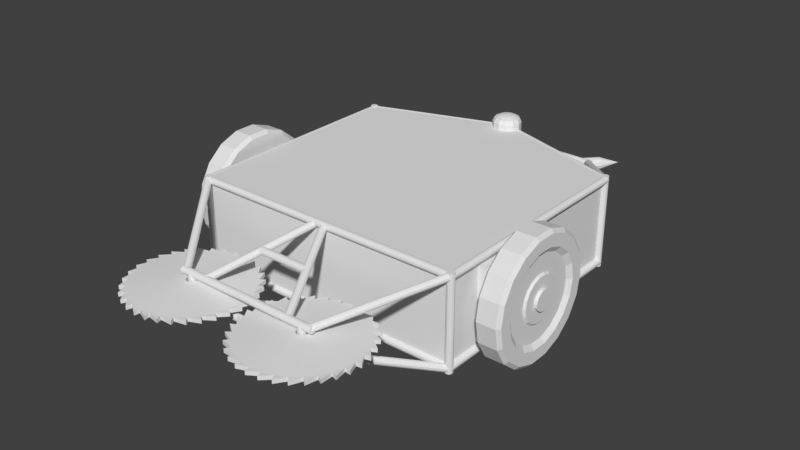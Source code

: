 # Source: BugBot.blend  (saved by Blender 2.79.0; exported with 4.5.12 LTS)
import bpy
from mathutils import Matrix  # noqa: F401  (used for matrix-valued properties, if any)

bpy.ops.wm.read_factory_settings(use_empty=True)
scene = bpy.context.scene
scene.name = 'Scene'

# ---- collections
col_collection_1 = bpy.data.collections.new('Collection 1'); scene.collection.children.link(col_collection_1)

# ---- materials (node trees are filled in below, after node groups)
mat_material = bpy.data.materials.new('Material')
mat_material.alpha_threshold = 0.0
mat_material.use_transparent_shadow = False
mat_material.roughness = 0.5
mat_material.line_color = (0.0, 0.0, 0.0, 1.0)

# ---- material node trees

# ---- world
world_world = bpy.data.worlds.new('World'); scene.world = world_world
world_world.color = (0.05088, 0.05088, 0.05088)
world_world.use_sun_shadow = False
world_world.sun_shadow_jitter_overblur = 0.0
world_world.cycles.sampling_method = 'MANUAL'

# ---- meshes
me_cone_002 = bpy.data.meshes.new('Cone.002')
me_cone_002.from_pydata([(10.43, 1.0, 1.501), (10.8, 0.866, 1.278), (11.07, 0.5, 1.115), (11.17, -1.801e-07, 1.055), (11.07, -0.5, 1.115), (10.8, -0.866, 1.278), (12.49, -1.309e-07, 2.972), (10.43, -1.0, 1.501), (10.07, -0.866, 1.724), (9.798, -0.5, 1.888), (9.699, -6.606e-07, 1.948), (9.798, 0.5, 1.888), (10.07, 0.866, 1.724), (0.8339, 1.0, -5.321), (1.201, 0.866, -5.544), (1.471, 0.5, -5.708), (1.569, 2.727e-07, -5.768), (1.471, -0.5, -5.708), (1.201, -0.866, -5.544), (0.8339, -1.0, -5.321), (0.4662, -0.866, -5.098), (0.1971, -0.5, -4.935), (0.09863, -2.077e-07, -4.875), (0.1971, 0.5, -4.935), (0.4662, 0.866, -5.098)], [], [(0, 6, 1), (1, 6, 2), (2, 6, 3), (3, 6, 4), (4, 6, 5), (5, 6, 7), (7, 6, 8), (8, 6, 9), (9, 6, 10), (10, 6, 11), (11, 6, 12), (12, 6, 0), (9, 10, 22, 21), (13, 14, 15, 16, 17, 18, 19, 20, 21, 22, 23, 24), (11, 12, 24, 23), (2, 3, 16, 15), (5, 7, 19, 18), (4, 5, 18, 17), (8, 9, 21, 20), (12, 0, 13, 24), (10, 11, 23, 22), (1, 2, 15, 14), (0, 1, 14, 13), (3, 4, 17, 16), (7, 8, 20, 19)])
me_cone_002.use_remesh_preserve_volume = False
me_cone_002.use_remesh_preserve_attributes = False
me_cone_002.use_mirror_vertex_groups = False
me_cone_002.update()
me_cone_001 = bpy.data.meshes.new('Cone.001')
me_cone_001.from_pydata([(-10.43, 1.0, 1.501), (-10.8, 0.866, 1.278), (-11.07, 0.5, 1.115), (-11.17, -1.801e-07, 1.055), (-11.07, -0.5, 1.115), (-10.8, -0.866, 1.278), (-12.49, -1.309e-07, 2.972), (-10.43, -1.0, 1.501), (-10.07, -0.866, 1.724), (-9.798, -0.5, 1.888), (-9.699, -6.606e-07, 1.948), (-9.798, 0.5, 1.888), (-10.07, 0.866, 1.724), (-0.8339, 1.0, -5.321), (-1.201, 0.866, -5.544), (-1.471, 0.5, -5.708), (-1.569, 2.727e-07, -5.768), (-1.471, -0.5, -5.708), (-1.201, -0.866, -5.544), (-0.8339, -1.0, -5.321), (-0.4662, -0.866, -5.098), (-0.1971, -0.5, -4.935), (-0.09863, -2.077e-07, -4.875), (-0.1971, 0.5, -4.935), (-0.4662, 0.866, -5.098)], [], [(0, 1, 6), (1, 2, 6), (2, 3, 6), (3, 4, 6), (4, 5, 6), (5, 7, 6), (7, 8, 6), (8, 9, 6), (9, 10, 6), (10, 11, 6), (11, 12, 6), (12, 0, 6), (9, 21, 22, 10), (13, 24, 23, 22, 21, 20, 19, 18, 17, 16, 15, 14), (11, 23, 24, 12), (2, 15, 16, 3), (5, 18, 19, 7), (4, 17, 18, 5), (8, 20, 21, 9), (12, 24, 13, 0), (10, 22, 23, 11), (1, 14, 15, 2), (0, 13, 14, 1), (3, 16, 17, 4), (7, 19, 20, 8)])
me_cone_001.use_remesh_preserve_volume = False
me_cone_001.use_remesh_preserve_attributes = False
me_cone_001.use_mirror_vertex_groups = False
me_cone_001.update()
me_cylinder_003 = bpy.data.meshes.new('Cylinder.003')
me_cylinder_003.from_pydata([(0.0, 0.497, -0.4676), (1.615, 0.497, -0.4676), (0.0, 0.5076, -0.5072), (1.615, 0.5076, -0.5072), (0.0, 0.5366, -0.5362), (1.615, 0.5366, -0.5362), (0.0, 0.5762, -0.5468), (1.615, 0.5762, -0.5468), (0.0, 0.6158, -0.5362), (1.615, 0.6158, -0.5362), (0.0, 0.6448, -0.5072), (1.615, 0.6448, -0.5072), (0.0, 0.6554, -0.4676), (1.615, 0.6554, -0.4676), (0.0, 0.6448, -0.4279), (1.615, 0.6448, -0.4279), (0.0, 0.6158, -0.3989), (1.615, 0.6158, -0.3989), (0.0, 0.5762, -0.3883), (1.615, 0.5762, -0.3883), (0.0, 0.5366, -0.3989), (1.615, 0.5366, -0.3989), (0.0, 0.5076, -0.4279), (1.615, 0.5076, -0.4279), (1.468, 0.5383, -0.456), (2.936, -1.347, 0.2516), (1.477, 0.5303, -0.4952), (2.945, -1.355, 0.2123), (1.5, 0.536, -0.5283), (2.968, -1.349, 0.1792), (1.533, 0.5538, -0.5463), (3.001, -1.331, 0.1613), (1.565, 0.5791, -0.5443), (3.033, -1.306, 0.1632), (1.589, 0.605, -0.523), (3.056, -1.28, 0.1845), (1.597, 0.6246, -0.488), (3.065, -1.261, 0.2195), (1.589, 0.6326, -0.4488), (3.056, -1.253, 0.2588), (1.565, 0.627, -0.4157), (3.033, -1.258, 0.2918), (1.533, 0.6091, -0.3977), (3.001, -1.276, 0.3098), (1.5, 0.5838, -0.3997), (2.968, -1.301, 0.3079), (1.477, 0.5579, -0.421), (2.945, -1.327, 0.2865), (1.468, 0.562, -0.9268), (2.936, -1.354, -1.617), (1.477, 0.5809, -0.9621), (2.945, -1.335, -1.652), (1.5, 0.6063, -0.984), (2.968, -1.31, -1.674), (1.533, 0.6315, -0.9864), (3.001, -1.285, -1.677), (1.565, 0.6498, -0.9688), (3.033, -1.266, -1.659), (1.589, 0.6561, -0.9359), (3.056, -1.26, -1.626), (1.597, 0.6489, -0.8964), (3.065, -1.267, -1.587), (1.589, 0.63, -0.861), (3.056, -1.286, -1.551), (1.565, 0.6045, -0.8392), (3.033, -1.312, -1.529), (1.533, 0.5793, -0.8368), (3.001, -1.337, -1.527), (1.5, 0.5611, -0.8544), (2.968, -1.355, -1.545), (1.477, 0.5547, -0.8873), (2.945, -1.361, -1.578), (0.0, 0.5097, -0.9192), (1.615, 0.5097, -0.9192), (0.0, 0.5203, -0.9588), (1.615, 0.5203, -0.9588), (0.0, 0.5493, -0.9878), (1.615, 0.5493, -0.9878), (0.0, 0.589, -0.9984), (1.615, 0.589, -0.9984), (0.0, 0.6286, -0.9878), (1.615, 0.6286, -0.9878), (0.0, 0.6576, -0.9588), (1.615, 0.6576, -0.9588), (0.0, 0.6682, -0.9192), (1.615, 0.6682, -0.9192), (0.0, 0.6576, -0.8795), (1.615, 0.6576, -0.8795), (0.0, 0.6286, -0.8505), (1.615, 0.6286, -0.8505), (0.0, 0.589, -0.8399), (1.615, 0.589, -0.8399), (0.0, 0.5493, -0.8505), (1.615, 0.5493, -0.8505), (0.0, 0.5203, -0.8795), (1.615, 0.5203, -0.8795), (0.9651, 0.6166, -0.456), (0.01776, -0.2755, -0.04947), (0.9623, 0.6052, -0.4953), (0.01495, -0.2869, -0.08876), (0.9787, 0.5873, -0.5283), (0.0314, -0.3048, -0.1218), (1.01, 0.5678, -0.5463), (0.0627, -0.3243, -0.1398), (1.048, 0.5519, -0.5444), (0.1005, -0.3402, -0.1379), (1.082, 0.5439, -0.5231), (0.1346, -0.3482, -0.1166), (1.103, 0.5459, -0.4881), (0.1559, -0.3462, -0.08157), (1.106, 0.5574, -0.4488), (0.1587, -0.3347, -0.04229), (1.09, 0.5752, -0.4157), (0.1423, -0.3169, -0.009229), (1.058, 0.5947, -0.3978), (0.111, -0.2974, 0.008744), (1.021, 0.6106, -0.3997), (0.0732, -0.2815, 0.006817), (0.9864, 0.6186, -0.421), (0.03908, -0.2735, -0.01449), (0.9709, 0.6199, -0.9228), (0.0114, -0.279, -1.318), (0.9916, 0.6215, -0.9582), (0.0321, -0.2774, -1.353), (1.025, 0.6133, -0.98), (0.06584, -0.2856, -1.375), (1.063, 0.5974, -0.9824), (0.1036, -0.3015, -1.378), (1.095, 0.5781, -0.9648), (0.1352, -0.3208, -1.36), (1.112, 0.5605, -0.9319), (0.1522, -0.3384, -1.327), (1.11, 0.5495, -0.8925), (0.1501, -0.3494, -1.288), (1.089, 0.5478, -0.8571), (0.1294, -0.3511, -1.252), (1.055, 0.556, -0.8353), (0.09567, -0.3428, -1.231), (1.017, 0.5719, -0.8328), (0.05794, -0.3269, -1.228), (0.9858, 0.5912, -0.8504), (0.02632, -0.3076, -1.246), (0.9688, 0.6088, -0.8834), (0.009288, -0.2901, -1.279)], [], [(0, 2, 3, 1), (2, 4, 5, 3), (4, 6, 7, 5), (6, 8, 9, 7), (8, 10, 11, 9), (10, 12, 13, 11), (12, 14, 15, 13), (14, 16, 17, 15), (16, 18, 19, 17), (18, 20, 21, 19), (3, 5, 7, 9, 11, 13, 15, 17, 19, 21, 23, 1), (20, 22, 23, 21), (22, 0, 1, 23), (0, 22, 20, 18, 16, 14, 12, 10, 8, 6, 4, 2), (24, 26, 27, 25), (26, 28, 29, 27), (28, 30, 31, 29), (30, 32, 33, 31), (32, 34, 35, 33), (34, 36, 37, 35), (36, 38, 39, 37), (38, 40, 41, 39), (40, 42, 43, 41), (42, 44, 45, 43), (27, 29, 31, 33, 35, 37, 39, 41, 43, 45, 47, 25), (44, 46, 47, 45), (46, 24, 25, 47), (24, 46, 44, 42, 40, 38, 36, 34, 32, 30, 28, 26), (48, 50, 51, 49), (50, 52, 53, 51), (52, 54, 55, 53), (54, 56, 57, 55), (56, 58, 59, 57), (58, 60, 61, 59), (60, 62, 63, 61), (62, 64, 65, 63), (64, 66, 67, 65), (66, 68, 69, 67), (51, 53, 55, 57, 59, 61, 63, 65, 67, 69, 71, 49), (68, 70, 71, 69), (70, 48, 49, 71), (48, 70, 68, 66, 64, 62, 60, 58, 56, 54, 52, 50), (72, 74, 75, 73), (74, 76, 77, 75), (76, 78, 79, 77), (78, 80, 81, 79), (80, 82, 83, 81), (82, 84, 85, 83), (84, 86, 87, 85), (86, 88, 89, 87), (88, 90, 91, 89), (90, 92, 93, 91), (75, 77, 79, 81, 83, 85, 87, 89, 91, 93, 95, 73), (92, 94, 95, 93), (94, 72, 73, 95), (72, 94, 92, 90, 88, 86, 84, 82, 80, 78, 76, 74), (96, 98, 99, 97), (98, 100, 101, 99), (100, 102, 103, 101), (102, 104, 105, 103), (104, 106, 107, 105), (106, 108, 109, 107), (108, 110, 111, 109), (110, 112, 113, 111), (112, 114, 115, 113), (114, 116, 117, 115), (99, 101, 103, 105, 107, 109, 111, 113, 115, 117, 119, 97), (116, 118, 119, 117), (118, 96, 97, 119), (96, 118, 116, 114, 112, 110, 108, 106, 104, 102, 100, 98), (120, 122, 123, 121), (122, 124, 125, 123), (124, 126, 127, 125), (126, 128, 129, 127), (128, 130, 131, 129), (130, 132, 133, 131), (132, 134, 135, 133), (134, 136, 137, 135), (136, 138, 139, 137), (138, 140, 141, 139), (123, 125, 127, 129, 131, 133, 135, 137, 139, 141, 143, 121), (140, 142, 143, 141), (142, 120, 121, 143), (120, 142, 140, 138, 136, 134, 132, 130, 128, 126, 124, 122)])
me_cylinder_003.use_remesh_preserve_volume = False
me_cylinder_003.use_remesh_preserve_attributes = False
me_cylinder_003.use_mirror_vertex_groups = False
me_cylinder_003.update()
me_sphere = bpy.data.meshes.new('Sphere')
me_sphere.from_pydata([(-9.179e-09, -8.319, 5.621), (0.3941, -9.213, 6.296), (0.6827, -8.714, 6.038), (0.7883, -8.531, 5.621), (-2.153e-07, -9.896, 6.421), (0.6827, -9.502, 6.296), (1.182, -9.213, 6.038), (1.365, -9.108, 5.621), (0.7883, -9.896, 6.296), (1.365, -9.896, 6.038), (1.577, -9.896, 5.621), (0.6827, -10.29, 6.296), (1.182, -10.58, 6.038), (1.365, -10.68, 5.621), (0.3941, -10.58, 6.296), (0.6827, -11.08, 6.038), (0.7883, -11.26, 5.621), (-1.047e-07, -10.68, 6.296), (-3.424e-08, -11.26, 6.038), (-8.122e-08, -11.47, 5.621), (-0.3941, -10.58, 6.296), (-0.6827, -11.08, 6.038), (-0.7883, -11.26, 5.621), (-0.6827, -10.29, 6.296), (-1.182, -10.58, 6.038), (-1.365, -10.68, 5.621), (-0.7883, -9.896, 6.296), (-1.365, -9.896, 6.038), (-1.577, -9.896, 5.621), (-0.6827, -9.502, 6.296), (-1.182, -9.213, 6.038), (-1.365, -9.108, 5.621), (-0.3941, -9.213, 6.296), (-0.6827, -8.714, 6.038), (-0.7883, -8.531, 5.621), (1.302e-07, -9.108, 6.296), (5.973e-08, -8.531, 6.038), (-9.179e-09, -8.319, -5.621), (0.3941, -9.213, -6.296), (0.6827, -8.714, -6.038), (0.7883, -8.531, -5.621), (-2.153e-07, -9.896, -6.421), (0.6827, -9.502, -6.296), (1.182, -9.213, -6.038), (1.365, -9.108, -5.621), (0.7883, -9.896, -6.296), (1.365, -9.896, -6.038), (1.577, -9.896, -5.621), (0.6827, -10.29, -6.296), (1.182, -10.58, -6.038), (1.365, -10.68, -5.621), (0.3941, -10.58, -6.296), (0.6827, -11.08, -6.038), (0.7883, -11.26, -5.621), (-1.047e-07, -10.68, -6.296), (-3.424e-08, -11.26, -6.038), (-8.122e-08, -11.47, -5.621), (-0.7883, -8.531, 0.0), (-0.3941, -10.58, -6.296), (-0.6827, -11.08, -6.038), (-0.7883, -11.26, -5.621), (-1.365, -9.108, 0.0), (-1.577, -9.896, 0.0), (-0.6827, -10.29, -6.296), (-1.182, -10.58, -6.038), (-1.365, -10.68, -5.621), (-1.365, -10.68, 0.0), (-0.7883, -11.26, 0.0), (-0.7883, -9.896, -6.296), (-1.365, -9.896, -6.038), (-1.577, -9.896, -5.621), (-8.122e-08, -11.47, 0.0), (0.7883, -11.26, 0.0), (-0.6827, -9.502, -6.296), (-1.182, -9.213, -6.038), (-1.365, -9.108, -5.621), (1.365, -10.68, 0.0), (1.577, -9.896, 0.0), (-0.3941, -9.213, -6.296), (-0.6827, -8.714, -6.038), (-0.7883, -8.531, -5.621), (1.365, -9.108, 0.0), (0.7883, -8.531, 0.0), (1.302e-07, -9.108, -6.296), (5.973e-08, -8.531, -6.038), (-9.179e-09, -8.319, 0.0)], [], [(0, 36, 2, 3), (35, 4, 1), (36, 35, 1, 2), (3, 2, 6, 7), (1, 4, 5), (2, 1, 5, 6), (7, 6, 9, 10), (5, 4, 8), (6, 5, 8, 9), (8, 4, 11), (9, 8, 11, 12), (10, 9, 12, 13), (12, 11, 14, 15), (13, 12, 15, 16), (11, 4, 14), (15, 14, 17, 18), (16, 15, 18, 19), (14, 4, 17), (18, 17, 20, 21), (19, 18, 21, 22), (17, 4, 20), (25, 28, 62, 66), (21, 20, 23, 24), (31, 34, 57, 61), (22, 21, 24, 25), (20, 4, 23), (24, 23, 26, 27), (3, 7, 81, 82), (25, 24, 27, 28), (23, 4, 26), (10, 13, 76, 77), (7, 10, 77, 81), (22, 25, 66, 67), (28, 27, 30, 31), (26, 4, 29), (19, 22, 67, 71), (13, 16, 72, 76), (27, 26, 29, 30), (34, 0, 85, 57), (31, 30, 33, 34), (29, 4, 32), (28, 31, 61, 62), (16, 19, 71, 72), (30, 29, 32, 33), (34, 33, 36, 0), (32, 4, 35), (0, 3, 82, 85), (33, 32, 35, 36), (37, 40, 39, 84), (83, 38, 41), (84, 39, 38, 83), (40, 44, 43, 39), (38, 42, 41), (39, 43, 42, 38), (44, 47, 46, 43), (42, 45, 41), (43, 46, 45, 42), (45, 48, 41), (46, 49, 48, 45), (47, 50, 49, 46), (49, 52, 51, 48), (50, 53, 52, 49), (48, 51, 41), (52, 55, 54, 51), (53, 56, 55, 52), (51, 54, 41), (55, 59, 58, 54), (56, 60, 59, 55), (54, 58, 41), (65, 66, 62, 70), (59, 64, 63, 58), (75, 61, 57, 80), (60, 65, 64, 59), (58, 63, 41), (64, 69, 68, 63), (40, 82, 81, 44), (65, 70, 69, 64), (63, 68, 41), (47, 77, 76, 50), (44, 81, 77, 47), (60, 67, 66, 65), (70, 75, 74, 69), (68, 73, 41), (56, 71, 67, 60), (50, 76, 72, 53), (69, 74, 73, 68), (80, 57, 85, 37), (75, 80, 79, 74), (73, 78, 41), (70, 62, 61, 75), (53, 72, 71, 56), (74, 79, 78, 73), (80, 37, 84, 79), (78, 83, 41), (37, 85, 82, 40), (79, 84, 83, 78)])
me_sphere.use_remesh_preserve_volume = False
me_sphere.use_remesh_preserve_attributes = False
me_sphere.use_mirror_vertex_groups = False
me_sphere.update()
me_cylinder_005 = bpy.data.meshes.new('Cylinder.005')
me_cylinder_005.from_pydata([(3.202, -0.1059, -1.488e-07), (3.216, 0.8772, -7.765e-09), (3.612, 0.1555, -6.555e-09), (3.623, 0.8772, -7.765e-09), (3.202, -0.1172, -0.06462), (3.216, 0.8065, -0.4008), (3.612, 0.1284, -0.154), (3.623, 0.8065, -0.4008), (3.202, -0.1501, -0.1214), (3.216, 0.603, -0.7533), (3.612, 0.05017, -0.2894), (3.623, 0.603, -0.7533), (3.202, -0.2003, -0.1636), (3.216, 0.2912, -1.015), (3.612, -0.06963, -0.39), (3.623, 0.2912, -1.015), (3.202, -0.262, -0.1861), (3.216, -0.09128, -1.154), (3.612, -0.2166, -0.4435), (3.623, -0.09128, -1.154), (3.202, -0.3276, -0.1861), (3.216, -0.4983, -1.154), (3.612, -0.373, -0.4435), (3.623, -0.4983, -1.154), (3.202, -0.3892, -0.1636), (3.216, -0.8808, -1.015), (3.612, -0.5199, -0.39), (3.623, -0.8808, -1.015), (3.202, -0.4395, -0.1214), (3.216, -1.193, -0.7533), (3.612, -0.6397, -0.2894), (3.623, -1.193, -0.7533), (3.202, -0.4723, -0.06462), (3.216, -1.396, -0.4008), (3.612, -0.7179, -0.154), (3.623, -1.396, -0.4008), (3.202, -0.4837, 2.927e-07), (3.216, -1.467, -7.765e-09), (3.612, -0.7451, 1.246e-07), (3.623, -1.467, -7.765e-09), (3.202, -0.4723, 0.06462), (3.216, -1.396, 0.4008), (3.612, -0.7179, 0.154), (3.623, -1.396, 0.4008), (3.202, -0.4395, 0.1214), (3.216, -1.193, 0.7533), (3.612, -0.6397, 0.2894), (3.623, -1.193, 0.7533), (3.202, -0.3892, 0.1636), (3.216, -0.8808, 1.015), (3.612, -0.5199, 0.39), (3.623, -0.8808, 1.015), (3.202, -0.3276, 0.1861), (3.216, -0.4983, 1.154), (3.612, -0.373, 0.4435), (3.623, -0.4983, 1.154), (3.202, -0.262, 0.1861), (3.216, -0.09128, 1.154), (3.612, -0.2166, 0.4435), (3.623, -0.09128, 1.154), (3.202, -0.2003, 0.1636), (3.216, 0.2912, 1.015), (3.612, -0.06963, 0.39), (3.623, 0.2912, 1.015), (3.202, -0.1501, 0.1214), (3.216, 0.603, 0.7533), (3.612, 0.05017, 0.2894), (3.623, 0.603, 0.7533), (3.202, -0.1172, 0.06462), (3.216, 0.8065, 0.4008), (3.612, 0.1284, 0.154), (3.623, 0.8065, 0.4008), (3.69, 0.8087, -3.008e-08), (3.69, 0.7421, -0.3774), (3.69, 0.5505, -0.7093), (3.69, 0.257, -0.9556), (3.69, -0.1032, -1.087), (3.69, -0.4864, -1.087), (3.69, -0.8465, -0.9556), (3.69, -1.14, -0.7093), (3.69, -1.332, -0.3774), (3.69, -1.398, 1.701e-08), (3.69, -1.332, 0.3774), (3.69, -1.14, 0.7093), (3.69, -0.8465, 0.9556), (3.69, -0.4864, 1.087), (3.69, -0.1032, 1.087), (3.69, 0.257, 0.9556), (3.69, 0.5505, 0.7093), (3.69, 0.7421, 0.3774), (3.69, 0.5818, -3.384e-08), (3.69, 0.529, -0.2998), (3.69, 0.3767, -0.5635), (3.69, 0.1435, -0.7592), (3.69, -0.1426, -0.8633), (3.69, -0.447, -0.8633), (3.69, -0.7331, -0.7592), (3.69, -0.9663, -0.5635), (3.69, -1.119, -0.2998), (3.69, -1.171, 3.738e-08), (3.69, -1.119, 0.2998), (3.69, -0.9663, 0.5635), (3.69, -0.7331, 0.7592), (3.69, -0.447, 0.8633), (3.69, -0.1426, 0.8633), (3.69, 0.1435, 0.7592), (3.69, 0.3767, 0.5635), (3.69, 0.529, 0.2998), (3.612, 0.4842, -2.893e-08), (3.612, 0.4372, -0.2664), (3.612, 0.3019, -0.5007), (3.612, 0.09469, -0.6746), (3.612, -0.1595, -0.7671), (3.612, -0.43, -0.7671), (3.612, -0.6843, -0.6746), (3.612, -0.8915, -0.5007), (3.612, -1.027, -0.2664), (3.612, -1.074, 4.504e-08), (3.612, -1.027, 0.2664), (3.612, -0.8915, 0.5007), (3.612, -0.6843, 0.6746), (3.612, -0.43, 0.7671), (3.612, -0.1595, 0.7671), (3.612, 0.09469, 0.6746), (3.612, 0.3019, 0.5007), (3.612, 0.4372, 0.2664), (3.655, -0.1066, 1.723e-08), (3.655, -0.1179, -0.06436), (3.655, -0.1506, -0.121), (3.655, -0.2007, -0.163), (3.655, -0.2621, -0.1853), (3.655, -0.3275, -0.1853), (3.655, -0.3889, -0.163), (3.655, -0.4389, -0.121), (3.655, -0.4716, -0.06436), (3.655, -0.483, 1.272e-07), (3.655, -0.4716, 0.06436), (3.655, -0.4389, 0.121), (3.655, -0.3889, 0.163), (3.655, -0.3275, 0.1853), (3.655, -0.2621, 0.1853), (3.655, -0.2007, 0.163), (3.655, -0.1506, 0.121), (3.655, -0.1179, 0.06436), (3.655, 0.118, -5.202e-09), (3.655, 0.09314, -0.1412), (3.655, 0.02146, -0.2654), (3.655, -0.08837, -0.3575), (3.655, -0.2231, -0.4065), (3.655, -0.3665, -0.4065), (3.655, -0.5012, -0.3575), (3.655, -0.611, -0.2654), (3.655, -0.6827, -0.1412), (3.655, -0.7076, 1.15e-07), (3.655, -0.6827, 0.1412), (3.655, -0.611, 0.2654), (3.655, -0.5012, 0.3575), (3.655, -0.3665, 0.4065), (3.655, -0.2231, 0.4065), (3.655, -0.08837, 0.3575), (3.655, 0.02146, 0.2654), (3.655, 0.09314, 0.1412), (3.72, -0.1066, 1.723e-08), (3.72, -0.1179, -0.06436), (3.72, -0.1506, -0.121), (3.72, -0.2007, -0.163), (3.72, -0.2621, -0.1853), (3.72, -0.3275, -0.1853), (3.72, -0.3889, -0.163), (3.72, -0.4389, -0.121), (3.72, -0.4716, -0.06436), (3.72, -0.483, 1.272e-07), (3.72, -0.4716, 0.06436), (3.72, -0.4389, 0.121), (3.72, -0.3889, 0.163), (3.72, -0.3275, 0.1853), (3.72, -0.2621, 0.1853), (3.72, -0.2007, 0.163), (3.72, -0.1506, 0.121), (3.72, -0.1179, 0.06436), (3.149, 0.7421, -0.3774), (3.149, 0.8087, -3.118e-08), (3.149, 0.5505, -0.7093), (3.149, 0.257, -0.9556), (3.149, -0.1032, -1.087), (3.149, -0.4864, -1.087), (3.149, -0.8465, -0.9556), (3.149, -1.14, -0.7093), (3.149, -1.332, -0.3774), (3.149, -1.398, 1.591e-08), (3.149, -1.332, 0.3774), (3.149, -1.14, 0.7093), (3.149, -0.8465, 0.9556), (3.149, -0.4864, 1.087), (3.149, -0.1032, 1.087), (3.149, 0.257, 0.9556), (3.149, 0.5505, 0.7093), (3.149, 0.7421, 0.3774)], [], [(69, 71, 3, 1), (9, 11, 15, 13), (13, 15, 19, 17), (17, 19, 23, 21), (21, 23, 27, 25), (25, 27, 31, 29), (29, 31, 35, 33), (33, 35, 39, 37), (37, 39, 43, 41), (41, 43, 47, 45), (45, 47, 51, 49), (49, 51, 55, 53), (53, 55, 59, 57), (57, 59, 63, 61), (61, 63, 67, 65), (65, 67, 71, 69), (5, 7, 11, 9), (62, 58, 158, 159), (1, 3, 7, 5), (1, 5, 180, 181), (7, 3, 72, 73), (5, 9, 182, 180), (11, 7, 73, 74), (9, 13, 183, 182), (15, 11, 74, 75), (13, 17, 184, 183), (19, 15, 75, 76), (17, 21, 185, 184), (23, 19, 76, 77), (21, 25, 186, 185), (27, 23, 77, 78), (25, 29, 187, 186), (31, 27, 78, 79), (29, 33, 188, 187), (35, 31, 79, 80), (33, 37, 189, 188), (39, 35, 80, 81), (37, 41, 190, 189), (43, 39, 81, 82), (41, 45, 191, 190), (47, 43, 82, 83), (45, 49, 192, 191), (51, 47, 83, 84), (49, 53, 193, 192), (55, 51, 84, 85), (53, 57, 194, 193), (59, 55, 85, 86), (57, 61, 195, 194), (63, 59, 86, 87), (61, 65, 196, 195), (67, 63, 87, 88), (65, 69, 197, 196), (71, 67, 88, 89), (69, 1, 181, 197), (3, 71, 89, 72), (90, 91, 73, 72), (91, 92, 74, 73), (92, 93, 75, 74), (93, 94, 76, 75), (94, 95, 77, 76), (95, 96, 78, 77), (96, 97, 79, 78), (97, 98, 80, 79), (98, 99, 81, 80), (99, 100, 82, 81), (100, 101, 83, 82), (101, 102, 84, 83), (102, 103, 85, 84), (103, 104, 86, 85), (104, 105, 87, 86), (105, 106, 88, 87), (106, 107, 89, 88), (107, 90, 72, 89), (108, 109, 91, 90), (109, 110, 92, 91), (110, 111, 93, 92), (111, 112, 94, 93), (112, 113, 95, 94), (113, 114, 96, 95), (114, 115, 97, 96), (115, 116, 98, 97), (116, 117, 99, 98), (117, 118, 100, 99), (118, 119, 101, 100), (119, 120, 102, 101), (120, 121, 103, 102), (121, 122, 104, 103), (122, 123, 105, 104), (123, 124, 106, 105), (124, 125, 107, 106), (125, 108, 90, 107), (2, 6, 109, 108), (6, 10, 110, 109), (10, 14, 111, 110), (14, 18, 112, 111), (18, 22, 113, 112), (22, 26, 114, 113), (26, 30, 115, 114), (30, 34, 116, 115), (34, 38, 117, 116), (38, 42, 118, 117), (42, 46, 119, 118), (46, 50, 120, 119), (50, 54, 121, 120), (54, 58, 122, 121), (58, 62, 123, 122), (62, 66, 124, 123), (66, 70, 125, 124), (70, 2, 108, 125), (134, 133, 169, 170), (34, 30, 151, 152), (6, 2, 144, 145), (66, 62, 159, 160), (38, 34, 152, 153), (10, 6, 145, 146), (70, 66, 160, 161), (42, 38, 153, 154), (14, 10, 146, 147), (2, 70, 161, 144), (46, 42, 154, 155), (18, 14, 147, 148), (50, 46, 155, 156), (22, 18, 148, 149), (54, 50, 156, 157), (26, 22, 149, 150), (58, 54, 157, 158), (30, 26, 150, 151), (126, 127, 145, 144), (127, 128, 146, 145), (128, 129, 147, 146), (129, 130, 148, 147), (130, 131, 149, 148), (131, 132, 150, 149), (132, 133, 151, 150), (133, 134, 152, 151), (134, 135, 153, 152), (135, 136, 154, 153), (136, 137, 155, 154), (137, 138, 156, 155), (138, 139, 157, 156), (139, 140, 158, 157), (140, 141, 159, 158), (141, 142, 160, 159), (142, 143, 161, 160), (143, 126, 144, 161), (163, 162, 179, 178, 177, 176, 175, 174, 173, 172, 171, 170, 169, 168, 167, 166, 165, 164), (127, 126, 162, 163), (142, 141, 177, 178), (135, 134, 170, 171), (128, 127, 163, 164), (143, 142, 178, 179), (136, 135, 171, 172), (129, 128, 164, 165), (126, 143, 179, 162), (137, 136, 172, 173), (130, 129, 165, 166), (138, 137, 173, 174), (131, 130, 166, 167), (139, 138, 174, 175), (132, 131, 167, 168), (140, 139, 175, 176), (133, 132, 168, 169), (141, 140, 176, 177), (4, 0, 181, 180), (8, 4, 180, 182), (12, 8, 182, 183), (16, 12, 183, 184), (20, 16, 184, 185), (24, 20, 185, 186), (28, 24, 186, 187), (32, 28, 187, 188), (36, 32, 188, 189), (40, 36, 189, 190), (44, 40, 190, 191), (48, 44, 191, 192), (52, 48, 192, 193), (56, 52, 193, 194), (60, 56, 194, 195), (64, 60, 195, 196), (68, 64, 196, 197), (0, 68, 197, 181), (4, 8, 12, 16, 20, 24, 28, 32, 36, 40, 44, 48, 52, 56, 60, 64, 68, 0)])
me_cylinder_005.use_remesh_preserve_volume = False
me_cylinder_005.use_remesh_preserve_attributes = False
me_cylinder_005.use_mirror_vertex_groups = False
me_cylinder_005.update()
me_cube_009 = bpy.data.meshes.new('Cube.009')
me_cube_009.from_pydata([(3.0, 0.5627, 0.7744), (3.0, -1.188, 0.7744), (3.0, 0.5627, -0.7744), (3.0, -1.188, -0.7744), (3.174, -1.188, 0.7744), (3.229, -1.117, 0.708), (3.229, 0.4924, 0.708), (3.174, 0.5627, 0.7744), (3.174, 0.5627, -0.7744), (3.229, 0.4924, -0.708), (3.229, -1.117, -0.708), (3.174, -1.188, -0.7744), (3.202, -0.1213, -1.705e-07), (3.202, -0.1344, -0.07405), (3.202, -0.172, -0.1392), (3.202, -0.2296, -0.1875), (3.202, -0.3002, -0.2132), (3.202, -0.3754, -0.2132), (3.202, -0.4461, -0.1875), (3.202, -0.5037, -0.1392), (3.202, -0.5413, -0.07405), (3.202, -0.5543, 3.354e-07), (3.202, -0.5413, 0.07405), (3.202, -0.5037, 0.1392), (3.202, -0.4461, 0.1875), (3.202, -0.3754, 0.2132), (3.202, -0.3002, 0.2132), (3.202, -0.2296, 0.1875), (3.202, -0.172, 0.1392), (3.202, -0.1344, 0.07405), (3.313, -0.1213, -1.705e-07), (3.313, -0.1344, -0.07405), (3.313, -0.172, -0.1392), (3.313, -0.2296, -0.1875), (3.313, -0.3002, -0.2132), (3.313, -0.3754, -0.2132), (3.313, -0.4461, -0.1875), (3.313, -0.5037, -0.1392), (3.313, -0.5413, -0.07405), (3.313, -0.5543, 3.354e-07), (3.313, -0.5413, 0.07405), (3.313, -0.5037, 0.1392), (3.313, -0.4461, 0.1875), (3.313, -0.3754, 0.2132), (3.313, -0.3002, 0.2132), (3.313, -0.2296, 0.1875), (3.313, -0.172, 0.1392), (3.313, -0.1344, 0.07405)], [], [(2, 0, 7, 8), (1, 0, 2, 3), (1, 3, 11, 4), (0, 1, 4, 7), (3, 2, 8, 11), (5, 6, 7, 4), (9, 10, 11, 8), (8, 7, 6, 9), (4, 11, 10, 5), (9, 6, 5, 10), (23, 22, 40, 41), (16, 15, 33, 34), (24, 23, 41, 42), (17, 16, 34, 35), (25, 24, 42, 43), (18, 17, 35, 36), (26, 25, 43, 44), (19, 18, 36, 37), (27, 26, 44, 45), (20, 19, 37, 38), (13, 12, 30, 31), (28, 27, 45, 46), (21, 20, 38, 39), (14, 13, 31, 32), (29, 28, 46, 47), (22, 21, 39, 40), (15, 14, 32, 33), (12, 29, 47, 30)])
me_cube_009.materials.append(mat_material)
me_cube_009.use_remesh_preserve_volume = False
me_cube_009.use_remesh_preserve_attributes = False
me_cube_009.use_mirror_vertex_groups = False
me_cube_009.update()
me_cube_008 = bpy.data.meshes.new('Cube.008')
me_cube_008.from_pydata([(3.0, 3.995, -1.0), (3.0, 3.995, 1.0), (2.89, 3.875, -1.0), (2.89, 3.875, 1.0), (0.0, 5.003, -1.0), (0.0, 5.003, 1.0), (0.0, 4.845, -1.0), (0.0, 4.845, 1.0)], [], [(0, 1, 3, 2), (2, 3, 7, 6), (4, 5, 1, 0), (2, 6, 4, 0), (7, 3, 1, 5), (6, 4, 5, 7)])
me_cube_008.use_remesh_preserve_volume = False
me_cube_008.use_remesh_preserve_attributes = False
me_cube_008.use_mirror_vertex_groups = False
me_cube_008.update()
me_cube_007 = bpy.data.meshes.new('Cube.007')
me_cube_007.from_pydata([(3.0, -1.005, -1.0), (3.0, -1.005, 1.0), (2.89, -0.9047, -1.0), (2.89, -0.9047, 1.0), (3.0, 3.995, -1.0), (3.0, 3.995, 1.0), (2.89, 3.875, -1.0), (2.89, 3.875, 1.0)], [], [(0, 1, 3, 2), (2, 3, 7, 6), (6, 7, 5, 4), (4, 5, 1, 0), (2, 6, 4, 0), (7, 3, 1, 5)])
me_cube_007.use_remesh_preserve_volume = False
me_cube_007.use_remesh_preserve_attributes = False
me_cube_007.use_mirror_vertex_groups = False
me_cube_007.update()
me_circle_002 = bpy.data.meshes.new('Circle.002')
me_circle_002.from_pydata([(1.389, 1.01, -0.05879), (1.154, 0.9872, -0.05879), (0.9281, 0.9187, -0.05879), (0.72, 0.8075, -0.05879), (0.5377, 0.6578, -0.05879), (0.388, 0.4755, -0.05879), (0.2768, 0.2674, -0.05879), (0.2083, 0.04164, -0.05879), (0.1852, -0.1931, -0.05879), (0.2083, -0.4279, -0.05879), (0.2768, -0.6537, -0.05879), (0.388, -0.8617, -0.05879), (0.5377, -1.044, -0.05879), (0.72, -1.194, -0.05879), (0.9281, -1.305, -0.05879), (1.154, -1.373, -0.05879), (1.389, -1.397, -0.05879), (1.623, -1.373, -0.05879), (1.849, -1.305, -0.05879), (2.057, -1.194, -0.05879), (2.24, -1.044, -0.05879), (2.389, -0.8617, -0.05879), (2.5, -0.6537, -0.05879), (2.569, -0.4279, -0.05879), (2.592, -0.1931, -0.05879), (2.569, 0.04164, -0.05879), (2.5, 0.2674, -0.05879), (2.389, 0.4755, -0.05879), (2.24, 0.6578, -0.05879), (2.057, 0.8075, -0.05879), (1.849, 0.9187, -0.05879), (1.623, 0.9872, -0.05879), (1.154, 0.9872, 0.02519), (1.389, 1.01, 0.02519), (0.9281, 0.9187, 0.02519), (0.72, 0.8075, 0.02519), (0.5377, 0.6578, 0.02519), (0.388, 0.4755, 0.02519), (0.2768, 0.2674, 0.02519), (0.2083, 0.04164, 0.02519), (0.1852, -0.1931, 0.02519), (0.2083, -0.4279, 0.02519), (0.2768, -0.6537, 0.02519), (0.388, -0.8617, 0.02519), (0.5377, -1.044, 0.02519), (0.72, -1.194, 0.02519), (0.9281, -1.305, 0.02519), (1.154, -1.373, 0.02519), (1.389, -1.397, 0.02519), (1.623, -1.373, 0.02519), (1.849, -1.305, 0.02519), (2.057, -1.194, 0.02519), (2.24, -1.044, 0.02519), (2.389, -0.8617, 0.02519), (2.5, -0.6537, 0.02519), (2.569, -0.4279, 0.02519), (2.592, -0.1931, 0.02519), (2.569, 0.04164, 0.02519), (2.5, 0.2674, 0.02519), (2.389, 0.4755, 0.02519), (2.24, 0.6578, 0.02519), (2.057, 0.8075, 0.02519), (1.849, 0.9187, 0.02519), (1.623, 0.9872, 0.02519), (1.142, -1.493, -0.05879), (1.142, -1.493, 0.02519), (1.4, -1.516, -0.05879), (1.4, -1.516, 0.02519), (1.658, -1.489, -0.05879), (1.658, -1.489, 0.02519), (1.906, -1.411, -0.05879), (1.906, -1.411, 0.02519), (2.134, -1.287, -0.05879), (2.134, -1.287, 0.02519), (2.333, -1.12, -0.05879), (2.333, -1.12, 0.02519), (0.8931, -1.42, -0.05879), (0.8931, -1.42, 0.02519), (0.6633, -1.3, -0.05879), (0.6633, -1.3, 0.02519), (0.4613, -1.137, -0.05879), (0.4613, -1.137, 0.02519), (0.295, -0.9381, -0.05879), (0.295, -0.9381, 0.02519), (2.495, -0.9185, -0.05879), (2.495, -0.9185, 0.02519), (2.616, -0.6886, -0.05879), (2.616, -0.6886, 0.02519), (0.1706, -0.7104, -0.05879), (0.1706, -0.7104, 0.02519), (0.09313, -0.4629, -0.05879), (0.09313, -0.4629, 0.02519), (2.689, -0.4397, -0.05879), (2.689, -0.4397, 0.02519), (2.316, 0.7509, -0.05879), (2.316, 0.7509, 0.02519), (2.482, 0.5518, -0.05879), (2.482, 0.5518, 0.02519), (2.607, 0.3241, -0.05879), (2.607, 0.3241, 0.02519), (2.684, 0.07658, -0.05879), (2.684, 0.07658, 0.02519), (2.712, -0.1813, -0.05879), (2.712, -0.1813, 0.02519), (2.114, 0.9136, -0.05879), (2.114, 0.9136, 0.02519), (1.884, 1.034, -0.05879), (1.884, 1.034, 0.02519), (1.635, 1.107, -0.05879), (1.635, 1.107, 0.02519), (1.377, 1.13, -0.05879), (1.377, 1.13, 0.02519), (1.119, 1.102, -0.05879), (1.119, 1.102, 0.02519), (0.8714, 1.025, -0.05879), (0.8714, 1.025, 0.02519), (0.6437, 0.9005, -0.05879), (0.6437, 0.9005, 0.02519), (0.4446, 0.7342, -0.05879), (0.4446, 0.7342, 0.02519), (0.0654, -0.2049, -0.05879), (0.0654, -0.2049, 0.02519), (0.08853, 0.05344, -0.05879), (0.08853, 0.05344, 0.02519), (0.1616, 0.3023, -0.05879), (0.1616, 0.3023, 0.02519), (0.2819, 0.5322, -0.05879), (0.2819, 0.5322, 0.02519), (1.389, -0.0728, -0.136), (1.304, -0.108, -0.136), (1.268, -0.1931, -0.136), (1.304, -0.2782, -0.136), (1.389, -0.3135, -0.136), (1.474, -0.2782, -0.136), (1.509, -0.1931, -0.136), (1.474, -0.108, -0.136), (1.389, -0.0728, 0.1024), (1.304, -0.108, 0.1024), (1.268, -0.1931, 0.1024), (1.304, -0.2782, 0.1024), (1.389, -0.3135, 0.1024), (1.474, -0.2782, 0.1024), (1.509, -0.1931, 0.1024), (1.474, -0.108, 0.1024)], [], [(6, 7, 124), (21, 53, 75, 74), (40, 39, 123), (53, 21, 84, 85), (22, 23, 86), (56, 55, 93), (42, 10, 88, 89), (24, 25, 102), (11, 12, 82), (58, 57, 101), (45, 44, 81), (26, 27, 98), (13, 14, 78), (28, 60, 97, 96), (47, 46, 77), (32, 1, 112, 113), (28, 29, 94), (15, 16, 64), (2, 3, 114), (62, 61, 105), (49, 48, 67), (36, 35, 117), (31, 63, 107, 106), (17, 18, 68), (63, 31, 108, 109), (51, 50, 71), (37, 5, 126, 127), (52, 51, 73), (47, 15, 64, 65), (48, 47, 65), (16, 48, 65, 64), (17, 49, 67, 66), (16, 17, 66), (48, 16, 66, 67), (49, 17, 68, 69), (50, 49, 69), (18, 50, 69, 68), (18, 19, 70), (19, 51, 71, 70), (50, 18, 70, 71), (51, 19, 72, 73), (20, 52, 73, 72), (19, 20, 72), (20, 21, 74), (52, 20, 74, 75), (53, 52, 75), (76, 15, 47, 77), (14, 15, 76), (46, 14, 76, 77), (78, 14, 46, 79), (46, 45, 79), (45, 13, 78, 79), (80, 13, 45, 81), (12, 13, 80), (44, 12, 80, 81), (82, 12, 44, 83), (44, 43, 83), (43, 11, 82, 83), (54, 53, 85), (22, 54, 85, 84), (21, 22, 84), (23, 55, 87, 86), (54, 22, 86, 87), (55, 54, 87), (88, 11, 43, 89), (43, 42, 89), (10, 11, 88), (90, 10, 42, 91), (41, 9, 90, 91), (9, 10, 90), (42, 41, 91), (24, 56, 93, 92), (55, 23, 92, 93), (23, 24, 92), (60, 28, 94, 95), (29, 61, 95, 94), (61, 60, 95), (60, 59, 97), (59, 27, 96, 97), (27, 28, 96), (27, 59, 99, 98), (58, 26, 98, 99), (59, 58, 99), (26, 58, 101, 100), (57, 25, 100, 101), (25, 26, 100), (25, 57, 103, 102), (56, 24, 102, 103), (57, 56, 103), (61, 29, 104, 105), (29, 30, 104), (30, 62, 105, 104), (63, 62, 107), (62, 30, 106, 107), (30, 31, 106), (108, 0, 33, 109), (31, 0, 108), (33, 63, 109), (110, 1, 32, 111), (0, 1, 110), (33, 0, 110, 111), (32, 33, 111), (112, 2, 34, 113), (34, 32, 113), (1, 2, 112), (114, 3, 35, 115), (35, 34, 115), (34, 2, 114, 115), (116, 4, 36, 117), (35, 3, 116, 117), (3, 4, 116), (118, 5, 37, 119), (4, 5, 118), (37, 36, 119), (36, 4, 118, 119), (120, 9, 41, 121), (40, 8, 120, 121), (41, 40, 121), (8, 9, 120), (122, 8, 40, 123), (39, 7, 122, 123), (7, 8, 122), (124, 7, 39, 125), (39, 38, 125), (38, 6, 124, 125), (126, 6, 38, 127), (38, 37, 127), (5, 6, 126), (131, 132, 140, 139), (129, 130, 138, 137), (134, 135, 143, 142), (132, 133, 141, 140), (130, 131, 139, 138), (128, 129, 137, 136), (135, 128, 136, 143), (133, 134, 142, 141), (63, 33, 136, 143), (55, 56, 142, 141), (47, 48, 140, 139), (39, 40, 138, 137), (23, 133, 134, 24), (31, 135, 128, 0), (7, 129, 130, 8), (15, 131, 132, 16), (62, 63, 143), (61, 62, 143), (60, 61, 143), (59, 60, 143, 142), (58, 59, 142), (57, 58, 142), (56, 57, 142), (54, 55, 141), (53, 54, 141), (52, 53, 141), (51, 52, 141, 140), (50, 51, 140), (49, 50, 140), (48, 49, 140), (46, 47, 139), (45, 46, 139), (44, 45, 139), (43, 44, 139, 138), (42, 43, 138), (41, 42, 138), (40, 41, 138), (35, 36, 137, 136), (34, 35, 136), (33, 32, 136), (32, 34, 136), (38, 39, 137), (37, 38, 137), (36, 37, 137), (19, 132, 133, 20), (27, 134, 135, 28), (3, 128, 129, 4), (11, 130, 131, 12), (4, 129, 5), (5, 129, 6), (6, 129, 7), (8, 130, 9), (9, 130, 10), (10, 130, 11), (12, 131, 13), (13, 131, 14), (14, 131, 15), (16, 132, 17), (17, 132, 18), (18, 132, 19), (20, 133, 21), (21, 133, 22), (22, 133, 23), (24, 134, 25), (25, 134, 26), (26, 134, 27), (28, 135, 29), (29, 135, 30), (30, 135, 31), (0, 128, 1), (1, 128, 2), (2, 128, 3)])
me_circle_002.use_remesh_preserve_volume = False
me_circle_002.use_remesh_preserve_attributes = False
me_circle_002.use_mirror_vertex_groups = False
me_circle_002.update()
me_cube_005 = bpy.data.meshes.new('Cube.005')
me_cube_005.from_pydata([(0.0, -1.9, 1.0), (0.0, -1.9, 0.9), (0.0, 2.719, 1.0), (0.0, 2.719, 0.9), (2.89, -1.9, 1.0), (2.89, -1.9, 0.9), (2.89, 2.719, 1.0), (2.89, 2.719, 0.9), (0.0, 3.85, 1.0), (0.0, 3.85, 0.9), (2.89, 2.88, 1.0), (2.89, 2.88, 0.9)], [], [(0, 2, 3, 1), (3, 9, 11, 7), (6, 4, 5, 7), (4, 0, 1, 5), (2, 0, 4, 6), (7, 5, 1, 3), (8, 10, 11, 9), (2, 8, 9, 3), (7, 11, 10, 6), (6, 10, 8, 2)])
me_cube_005.use_remesh_preserve_volume = False
me_cube_005.use_remesh_preserve_attributes = False
me_cube_005.use_mirror_vertex_groups = False
me_cube_005.update()
me_cube_004 = bpy.data.meshes.new('Cube.004')
me_cube_004.from_pydata([(0.0, -1.9, 1.0), (0.0, -1.9, 0.9), (0.0, 2.719, 1.0), (0.0, 2.719, 0.9), (2.89, -1.9, 1.0), (2.89, -1.9, 0.9), (2.89, 2.719, 1.0), (2.89, 2.719, 0.9), (0.0, 3.85, 1.0), (0.0, 3.85, 0.9), (2.89, 2.88, 1.0), (2.89, 2.88, 0.9)], [], [(0, 2, 3, 1), (3, 9, 11, 7), (6, 4, 5, 7), (4, 0, 1, 5), (2, 0, 4, 6), (7, 5, 1, 3), (8, 10, 11, 9), (2, 8, 9, 3), (7, 11, 10, 6), (6, 10, 8, 2)])
me_cube_004.use_remesh_preserve_volume = False
me_cube_004.use_remesh_preserve_attributes = False
me_cube_004.use_mirror_vertex_groups = False
me_cube_004.update()
me_cube_003 = bpy.data.meshes.new('Cube.003')
me_cube_003.from_pydata([(-3.0, 3.995, -1.0), (-3.0, 3.995, 1.0), (-2.89, 3.875, -1.0), (-2.89, 3.875, 1.0), (0.0, 5.003, -1.0), (0.0, 5.003, 1.0), (0.0, 4.845, -1.0), (0.0, 4.845, 1.0)], [], [(0, 2, 3, 1), (2, 6, 7, 3), (6, 4, 5, 7), (4, 0, 1, 5), (2, 0, 4, 6), (7, 5, 1, 3)])
me_cube_003.use_remesh_preserve_volume = False
me_cube_003.use_remesh_preserve_attributes = False
me_cube_003.use_mirror_vertex_groups = False
me_cube_003.update()
me_cube_002 = bpy.data.meshes.new('Cube.002')
me_cube_002.from_pydata([(-3.0, -1.005, -1.0), (-3.0, -1.005, 1.0), (-2.89, -0.9047, -1.0), (-2.89, -0.9047, 1.0), (-3.0, 3.995, -1.0), (-3.0, 3.995, 1.0), (-2.89, 3.875, -1.0), (-2.89, 3.875, 1.0)], [], [(0, 2, 3, 1), (2, 6, 7, 3), (6, 4, 5, 7), (4, 0, 1, 5), (2, 0, 4, 6), (7, 5, 1, 3)])
me_cube_002.use_remesh_preserve_volume = False
me_cube_002.use_remesh_preserve_attributes = False
me_cube_002.use_mirror_vertex_groups = False
me_cube_002.update()
me_cube_001 = bpy.data.meshes.new('Cube.001')
me_cube_001.from_pydata([(0.0, -1.005, -1.0), (0.0, -1.005, 1.0), (0.0, -0.9047, -1.0), (0.0, -0.9047, 1.0), (3.0, -1.005, -1.0), (3.0, -1.005, 1.0), (2.89, -0.9047, -1.0), (2.89, -0.9047, 1.0)], [], [(0, 1, 3, 2), (2, 3, 7, 6), (6, 7, 5, 4), (4, 5, 1, 0), (2, 6, 4, 0), (7, 3, 1, 5)])
me_cube_001.use_remesh_preserve_volume = False
me_cube_001.use_remesh_preserve_attributes = False
me_cube_001.use_mirror_vertex_groups = False
me_cube_001.update()
me_cylinder_002 = bpy.data.meshes.new('Cylinder.002')
me_cylinder_002.from_pydata([(0.0, -0.6082, -0.4637), (1.615, -0.6082, -0.4637), (0.0, -0.6188, -0.5033), (1.615, -0.6188, -0.5033), (0.0, -0.6478, -0.5323), (1.615, -0.6478, -0.5323), (0.0, -0.6875, -0.5429), (1.615, -0.6875, -0.5429), (0.0, -0.7271, -0.5323), (1.615, -0.7271, -0.5323), (0.0, -0.7561, -0.5033), (1.615, -0.7561, -0.5033), (0.0, -0.7667, -0.4637), (1.615, -0.7667, -0.4637), (0.0, -0.7561, -0.4241), (1.615, -0.7561, -0.4241), (0.0, -0.7271, -0.3951), (1.615, -0.7271, -0.3951), (0.0, -0.6875, -0.3845), (1.615, -0.6875, -0.3845), (0.0, -0.6478, -0.3951), (1.615, -0.6478, -0.3951), (0.0, -0.6188, -0.4241), (1.615, -0.6188, -0.4241), (1.468, -0.6496, -0.4521), (2.936, 1.236, 0.2516), (1.477, -0.6416, -0.4914), (2.945, 1.244, 0.2123), (1.5, -0.6472, -0.5244), (2.968, 1.238, 0.1792), (1.533, -0.6651, -0.5424), (3.001, 1.22, 0.1613), (1.565, -0.6904, -0.5405), (3.033, 1.195, 0.1632), (1.589, -0.7163, -0.5192), (3.056, 1.169, 0.1845), (1.597, -0.7359, -0.4842), (3.065, 1.149, 0.2195), (1.589, -0.7439, -0.4449), (3.056, 1.141, 0.2588), (1.565, -0.7382, -0.4118), (3.033, 1.147, 0.2918), (1.533, -0.7204, -0.3939), (3.001, 1.165, 0.3098), (1.5, -0.6951, -0.3958), (2.968, 1.19, 0.3079), (1.477, -0.6692, -0.4171), (2.945, 1.216, 0.2865), (1.468, -0.6732, -0.948), (2.936, 1.243, -1.617), (1.477, -0.6921, -0.9834), (2.945, 1.224, -1.652), (1.5, -0.7176, -1.005), (2.968, 1.199, -1.674), (1.533, -0.7428, -1.008), (3.001, 1.173, -1.677), (1.565, -0.761, -0.99), (3.033, 1.155, -1.659), (1.589, -0.7674, -0.9571), (3.056, 1.149, -1.626), (1.597, -0.7601, -0.9177), (3.065, 1.156, -1.587), (1.589, -0.7413, -0.8823), (3.056, 1.175, -1.551), (1.565, -0.7158, -0.8605), (3.033, 1.2, -1.529), (1.533, -0.6906, -0.858), (3.001, 1.226, -1.527), (1.5, -0.6724, -0.8756), (2.968, 1.244, -1.545), (1.477, -0.666, -0.9086), (2.945, 1.25, -1.578), (0.0, -0.621, -0.9404), (1.615, -0.621, -0.9404), (0.0, -0.6316, -0.98), (1.615, -0.6316, -0.98), (0.0, -0.6606, -1.009), (1.615, -0.6606, -1.009), (0.0, -0.7002, -1.02), (1.615, -0.7002, -1.02), (0.0, -0.7399, -1.009), (1.615, -0.7399, -1.009), (0.0, -0.7689, -0.98), (1.615, -0.7689, -0.98), (0.0, -0.7795, -0.9404), (1.615, -0.7795, -0.9404), (0.0, -0.7689, -0.9008), (1.615, -0.7689, -0.9008), (0.0, -0.7399, -0.8718), (1.615, -0.7399, -0.8718), (0.0, -0.7002, -0.8612), (1.615, -0.7002, -0.8612), (0.0, -0.6606, -0.8718), (1.615, -0.6606, -0.8718), (0.0, -0.6316, -0.9008), (1.615, -0.6316, -0.9008), (1.378, -0.6183, -0.4431), (1.378, -0.6183, -0.9336), (1.338, -0.6289, -0.4431), (1.338, -0.6289, -0.9336), (1.309, -0.6579, -0.4431), (1.309, -0.6579, -0.9336), (1.299, -0.6975, -0.4431), (1.299, -0.6975, -0.9336), (1.309, -0.7372, -0.4431), (1.309, -0.7372, -0.9336), (1.338, -0.7662, -0.4431), (1.338, -0.7662, -0.9336), (1.378, -0.7768, -0.4431), (1.378, -0.7768, -0.9336), (1.417, -0.7662, -0.4431), (1.417, -0.7662, -0.9336), (1.446, -0.7372, -0.4431), (1.446, -0.7372, -0.9336), (1.457, -0.6975, -0.4431), (1.457, -0.6975, -0.9336), (1.446, -0.6579, -0.4431), (1.446, -0.6579, -0.9336), (1.417, -0.6289, -0.4431), (1.417, -0.6289, -0.9336), (0.9651, -0.7279, -0.4521), (0.01776, 1.215, 0.2505), (0.9623, -0.7164, -0.4914), (0.01495, 1.227, 0.2112), (0.9787, -0.6986, -0.5244), (0.0314, 1.245, 0.1782), (1.01, -0.6791, -0.5424), (0.0627, 1.264, 0.1602), (1.048, -0.6632, -0.5405), (0.1005, 1.28, 0.1621), (1.082, -0.6552, -0.5192), (0.1346, 1.288, 0.1834), (1.103, -0.6572, -0.4842), (0.1559, 1.286, 0.2184), (1.106, -0.6686, -0.4449), (0.1587, 1.275, 0.2577), (1.09, -0.6865, -0.4119), (0.1423, 1.257, 0.2908), (1.058, -0.706, -0.3939), (0.111, 1.237, 0.3087), (1.021, -0.7219, -0.3958), (0.0732, 1.221, 0.3068), (0.9864, -0.7299, -0.4171), (0.03908, 1.213, 0.2855), (0.9709, -0.7311, -0.9441), (0.0114, 1.219, -1.618), (0.9916, -0.7328, -0.9794), (0.0321, 1.217, -1.653), (1.025, -0.7245, -1.001), (0.06584, 1.226, -1.675), (1.063, -0.7086, -1.004), (0.1036, 1.241, -1.678), (1.095, -0.6893, -0.9861), (0.1352, 1.261, -1.66), (1.112, -0.6718, -0.9532), (0.1522, 1.278, -1.627), (1.11, -0.6607, -0.9137), (0.1501, 1.289, -1.588), (1.089, -0.6591, -0.8783), (0.1294, 1.291, -1.552), (1.055, -0.6673, -0.8565), (0.09567, 1.283, -1.531), (1.017, -0.6832, -0.8541), (0.05794, 1.267, -1.528), (0.9858, -0.7025, -0.8717), (0.02632, 1.248, -1.546), (0.9688, -0.72, -0.9046), (0.009288, 1.23, -1.579), (0.0, 0.3468, -0.1083), (0.5567, 0.3468, -0.1083), (0.0, 0.3361, -0.1479), (0.5567, 0.3361, -0.1479), (0.0, 0.3071, -0.1769), (0.5567, 0.3071, -0.1769), (0.0, 0.2675, -0.1875), (0.5567, 0.2675, -0.1875), (0.0, 0.2279, -0.1769), (0.5567, 0.2279, -0.1769), (0.0, 0.1989, -0.1479), (0.5567, 0.1989, -0.1479), (0.0, 0.1883, -0.1083), (0.5567, 0.1883, -0.1083), (0.0, 0.1989, -0.06866), (0.5567, 0.1989, -0.06867), (0.0, 0.2279, -0.03966), (0.5567, 0.2279, -0.03966), (0.0, 0.2675, -0.02905), (0.5567, 0.2675, -0.02905), (0.0, 0.3071, -0.03966), (0.5567, 0.3071, -0.03966), (0.0, 0.3361, -0.06866), (0.5567, 0.3361, -0.06866), (0.0, 0.3468, -1.268), (0.5567, 0.3468, -1.268), (0.0, 0.3361, -1.308), (0.5567, 0.3361, -1.308), (0.0, 0.3071, -1.337), (0.5567, 0.3071, -1.337), (0.0, 0.2675, -1.347), (0.5567, 0.2675, -1.347), (0.0, 0.2279, -1.337), (0.5567, 0.2279, -1.337), (0.0, 0.1989, -1.308), (0.5567, 0.1989, -1.308), (0.0, 0.1883, -1.268), (0.5567, 0.1883, -1.268), (0.0, 0.1989, -1.228), (0.5567, 0.1989, -1.228), (0.0, 0.2279, -1.199), (0.5567, 0.2279, -1.199), (0.0, 0.2675, -1.189), (0.5567, 0.2675, -1.189), (0.0, 0.3071, -1.199), (0.5567, 0.3071, -1.199), (0.0, 0.3361, -1.228), (0.5567, 0.3361, -1.228)], [], [(0, 1, 3, 2), (2, 3, 5, 4), (4, 5, 7, 6), (6, 7, 9, 8), (8, 9, 11, 10), (10, 11, 13, 12), (12, 13, 15, 14), (14, 15, 17, 16), (16, 17, 19, 18), (18, 19, 21, 20), (3, 1, 23, 21, 19, 17, 15, 13, 11, 9, 7, 5), (20, 21, 23, 22), (22, 23, 1, 0), (0, 2, 4, 6, 8, 10, 12, 14, 16, 18, 20, 22), (24, 25, 27, 26), (26, 27, 29, 28), (28, 29, 31, 30), (30, 31, 33, 32), (32, 33, 35, 34), (34, 35, 37, 36), (36, 37, 39, 38), (38, 39, 41, 40), (40, 41, 43, 42), (42, 43, 45, 44), (27, 25, 47, 45, 43, 41, 39, 37, 35, 33, 31, 29), (44, 45, 47, 46), (46, 47, 25, 24), (24, 26, 28, 30, 32, 34, 36, 38, 40, 42, 44, 46), (48, 49, 51, 50), (50, 51, 53, 52), (52, 53, 55, 54), (54, 55, 57, 56), (56, 57, 59, 58), (58, 59, 61, 60), (60, 61, 63, 62), (62, 63, 65, 64), (64, 65, 67, 66), (66, 67, 69, 68), (51, 49, 71, 69, 67, 65, 63, 61, 59, 57, 55, 53), (68, 69, 71, 70), (70, 71, 49, 48), (48, 50, 52, 54, 56, 58, 60, 62, 64, 66, 68, 70), (72, 73, 75, 74), (74, 75, 77, 76), (76, 77, 79, 78), (78, 79, 81, 80), (80, 81, 83, 82), (82, 83, 85, 84), (84, 85, 87, 86), (86, 87, 89, 88), (88, 89, 91, 90), (90, 91, 93, 92), (75, 73, 95, 93, 91, 89, 87, 85, 83, 81, 79, 77), (92, 93, 95, 94), (94, 95, 73, 72), (72, 74, 76, 78, 80, 82, 84, 86, 88, 90, 92, 94), (96, 97, 99, 98), (98, 99, 101, 100), (100, 101, 103, 102), (102, 103, 105, 104), (104, 105, 107, 106), (106, 107, 109, 108), (108, 109, 111, 110), (110, 111, 113, 112), (112, 113, 115, 114), (114, 115, 117, 116), (99, 97, 119, 117, 115, 113, 111, 109, 107, 105, 103, 101), (116, 117, 119, 118), (118, 119, 97, 96), (96, 98, 100, 102, 104, 106, 108, 110, 112, 114, 116, 118), (120, 121, 123, 122), (122, 123, 125, 124), (124, 125, 127, 126), (126, 127, 129, 128), (128, 129, 131, 130), (130, 131, 133, 132), (132, 133, 135, 134), (134, 135, 137, 136), (136, 137, 139, 138), (138, 139, 141, 140), (123, 121, 143, 141, 139, 137, 135, 133, 131, 129, 127, 125), (140, 141, 143, 142), (142, 143, 121, 120), (120, 122, 124, 126, 128, 130, 132, 134, 136, 138, 140, 142), (144, 145, 147, 146), (146, 147, 149, 148), (148, 149, 151, 150), (150, 151, 153, 152), (152, 153, 155, 154), (154, 155, 157, 156), (156, 157, 159, 158), (158, 159, 161, 160), (160, 161, 163, 162), (162, 163, 165, 164), (147, 145, 167, 165, 163, 161, 159, 157, 155, 153, 151, 149), (164, 165, 167, 166), (166, 167, 145, 144), (144, 146, 148, 150, 152, 154, 156, 158, 160, 162, 164, 166), (168, 169, 171, 170), (170, 171, 173, 172), (172, 173, 175, 174), (174, 175, 177, 176), (176, 177, 179, 178), (178, 179, 181, 180), (180, 181, 183, 182), (182, 183, 185, 184), (184, 185, 187, 186), (186, 187, 189, 188), (171, 169, 191, 189, 187, 185, 183, 181, 179, 177, 175, 173), (188, 189, 191, 190), (190, 191, 169, 168), (168, 170, 172, 174, 176, 178, 180, 182, 184, 186, 188, 190), (192, 193, 195, 194), (194, 195, 197, 196), (196, 197, 199, 198), (198, 199, 201, 200), (200, 201, 203, 202), (202, 203, 205, 204), (204, 205, 207, 206), (206, 207, 209, 208), (208, 209, 211, 210), (210, 211, 213, 212), (195, 193, 215, 213, 211, 209, 207, 205, 203, 201, 199, 197), (212, 213, 215, 214), (214, 215, 193, 192), (192, 194, 196, 198, 200, 202, 204, 206, 208, 210, 212, 214)])
me_cylinder_002.use_remesh_preserve_volume = False
me_cylinder_002.use_remesh_preserve_attributes = False
me_cylinder_002.use_mirror_vertex_groups = False
me_cylinder_002.update()
me_cylinder = bpy.data.meshes.new('Cylinder')
me_cylinder.from_pydata([(3.015, -1.921, -1.003), (3.015, -1.921, 1.011), (3.055, -1.931, -1.003), (3.055, -1.931, 1.011), (3.084, -1.96, -1.003), (3.084, -1.96, 1.011), (3.095, -2.0, -1.003), (3.095, -2.0, 1.011), (3.084, -2.04, -1.003), (3.084, -2.04, 1.011), (3.055, -2.069, -1.003), (3.055, -2.069, 1.011), (3.015, -2.079, -1.003), (3.015, -2.079, 1.011), (2.976, -2.069, -1.003), (2.976, -2.069, 1.011), (2.947, -2.04, -1.003), (2.947, -2.04, 1.011), (2.936, -2.0, -1.003), (2.936, -2.0, 1.011), (2.947, -1.96, -1.003), (2.947, -1.96, 1.011), (2.976, -1.931, -1.003), (2.976, -1.931, 1.011), (3.015, 3.078, -1.003), (3.015, 3.078, 1.011), (3.055, 3.067, -1.003), (3.055, 3.067, 1.011), (3.084, 3.038, -1.003), (3.084, 3.038, 1.011), (3.095, 2.999, -1.003), (3.095, 2.999, 1.011), (3.084, 2.959, -1.003), (3.084, 2.959, 1.011), (3.055, 2.93, -1.003), (3.055, 2.93, 1.011), (3.015, 2.919, -1.003), (3.015, 2.919, 1.011), (2.976, 2.93, -1.003), (2.976, 2.93, 1.011), (2.947, 2.959, -1.003), (2.947, 2.959, 1.011), (2.936, 2.999, -1.003), (2.936, 2.999, 1.011), (2.947, 3.038, -1.003), (2.947, 3.038, 1.011), (2.976, 3.067, -1.003), (2.976, 3.067, 1.011), (2.941, -1.998, 0.9293), (2.941, 3.01, 0.9293), (2.952, -1.998, 0.8897), (2.952, 3.01, 0.8897), (2.981, -1.998, 0.8607), (2.981, 3.01, 0.8607), (3.02, -1.998, 0.8501), (3.02, 3.01, 0.8501), (3.06, -1.998, 0.8607), (3.06, 3.01, 0.8607), (3.089, -1.998, 0.8897), (3.089, 3.01, 0.8897), (3.1, -1.998, 0.9293), (3.1, 3.01, 0.9293), (3.089, -1.998, 0.969), (3.089, 3.01, 0.969), (3.06, -1.998, 0.998), (3.06, 3.01, 0.998), (3.02, -1.998, 1.009), (3.02, 3.01, 1.009), (2.981, -1.998, 0.998), (2.981, 3.01, 0.998), (2.952, -1.998, 0.969), (2.952, 3.01, 0.969), (2.941, -1.998, -0.9127), (2.941, 3.01, -0.9127), (2.952, -1.998, -0.9524), (2.952, 3.01, -0.9524), (2.981, -1.998, -0.9814), (2.981, 3.01, -0.9814), (3.02, -1.998, -0.992), (3.02, 3.01, -0.992), (3.06, -1.998, -0.9814), (3.06, 3.01, -0.9814), (3.089, -1.998, -0.9524), (3.089, 3.01, -0.9524), (3.1, -1.998, -0.9127), (3.1, 3.01, -0.9127), (3.089, -1.998, -0.8731), (3.089, 3.01, -0.8731), (3.06, -1.998, -0.8441), (3.06, 3.01, -0.8441), (3.02, -1.998, -0.8335), (3.02, 3.01, -0.8335), (2.981, -1.998, -0.8441), (2.981, 3.01, -0.8441), (2.952, -1.998, -0.8731), (2.952, 3.01, -0.8731), (3.027, 2.899, -0.9127), (0.0, 3.926, -0.9127), (3.03, 2.909, -0.9524), (0.0, 3.936, -0.9524), (3.039, 2.936, -0.9814), (0.0, 3.963, -0.9814), (3.052, 2.974, -0.992), (0.0, 4.001, -0.992), (3.064, 3.011, -0.9814), (0.0, 4.039, -0.9814), (3.073, 3.039, -0.9524), (0.0, 4.066, -0.9524), (3.077, 3.049, -0.9127), (0.0, 4.076, -0.9127), (3.073, 3.039, -0.8731), (0.0, 4.066, -0.8731), (3.064, 3.011, -0.8441), (0.0, 4.039, -0.8441), (3.052, 2.974, -0.8335), (0.0, 4.001, -0.8335), (3.039, 2.936, -0.8441), (0.0, 3.963, -0.8441), (3.03, 2.909, -0.8731), (0.0, 3.936, -0.8731), (3.027, 2.899, 0.9318), (0.0, 3.926, 0.9318), (3.03, 2.909, 0.8922), (0.0, 3.936, 0.8922), (3.039, 2.936, 0.8632), (0.0, 3.963, 0.8632), (3.052, 2.974, 0.8526), (0.0, 4.001, 0.8526), (3.064, 3.011, 0.8632), (0.0, 4.039, 0.8632), (3.073, 3.039, 0.8922), (0.0, 4.066, 0.8922), (3.077, 3.049, 0.9318), (0.0, 4.076, 0.9318), (3.073, 3.039, 0.9714), (0.0, 4.066, 0.9714), (3.064, 3.011, 1.0), (0.0, 4.039, 1.0), (3.052, 2.974, 1.011), (0.0, 4.001, 1.011), (3.039, 2.936, 1.0), (0.0, 3.963, 1.0), (3.03, 2.909, 0.9714), (0.0, 3.936, 0.9714), (0.0, -1.921, 0.9291), (3.008, -1.921, 0.9291), (0.0, -1.931, 0.8895), (3.008, -1.931, 0.8895), (0.0, -1.96, 0.8605), (3.008, -1.96, 0.8605), (0.0, -2.0, 0.8499), (3.008, -2.0, 0.8499), (0.0, -2.04, 0.8605), (3.008, -2.04, 0.8605), (0.0, -2.069, 0.8895), (3.008, -2.069, 0.8895), (0.0, -2.079, 0.9291), (3.008, -2.079, 0.9291), (0.0, -2.069, 0.9687), (3.008, -2.069, 0.9687), (0.0, -2.04, 0.9977), (3.008, -2.04, 0.9977), (0.0, -2.0, 1.008), (3.008, -2.0, 1.008), (0.0, -1.96, 0.9977), (3.008, -1.96, 0.9977), (0.0, -1.931, 0.9687), (3.008, -1.931, 0.9687), (0.0, -1.921, -0.9127), (3.008, -1.921, -0.9127), (0.0, -1.931, -0.9524), (3.008, -1.931, -0.9524), (0.0, -1.96, -0.9814), (3.008, -1.96, -0.9814), (0.0, -2.0, -0.992), (3.008, -2.0, -0.992), (0.0, -2.04, -0.9814), (3.008, -2.04, -0.9814), (0.0, -2.069, -0.9524), (3.008, -2.069, -0.9524), (0.0, -2.079, -0.9127), (3.008, -2.079, -0.9127), (0.0, -2.069, -0.8731), (3.008, -2.069, -0.8731), (0.0, -2.04, -0.8441), (3.008, -2.04, -0.8441), (0.0, -2.0, -0.8335), (3.008, -2.0, -0.8335), (0.0, -1.96, -0.8441), (3.008, -1.96, -0.8441), (0.0, -1.931, -0.8731), (3.008, -1.931, -0.8731)], [], [(0, 1, 3, 2), (2, 3, 5, 4), (4, 5, 7, 6), (6, 7, 9, 8), (8, 9, 11, 10), (10, 11, 13, 12), (12, 13, 15, 14), (14, 15, 17, 16), (16, 17, 19, 18), (18, 19, 21, 20), (3, 1, 23, 21, 19, 17, 15, 13, 11, 9, 7, 5), (20, 21, 23, 22), (22, 23, 1, 0), (0, 2, 4, 6, 8, 10, 12, 14, 16, 18, 20, 22), (24, 25, 27, 26), (26, 27, 29, 28), (28, 29, 31, 30), (30, 31, 33, 32), (32, 33, 35, 34), (34, 35, 37, 36), (36, 37, 39, 38), (38, 39, 41, 40), (40, 41, 43, 42), (42, 43, 45, 44), (27, 25, 47, 45, 43, 41, 39, 37, 35, 33, 31, 29), (44, 45, 47, 46), (46, 47, 25, 24), (24, 26, 28, 30, 32, 34, 36, 38, 40, 42, 44, 46), (48, 49, 51, 50), (50, 51, 53, 52), (52, 53, 55, 54), (54, 55, 57, 56), (56, 57, 59, 58), (58, 59, 61, 60), (60, 61, 63, 62), (62, 63, 65, 64), (64, 65, 67, 66), (66, 67, 69, 68), (51, 49, 71, 69, 67, 65, 63, 61, 59, 57, 55, 53), (68, 69, 71, 70), (70, 71, 49, 48), (48, 50, 52, 54, 56, 58, 60, 62, 64, 66, 68, 70), (72, 73, 75, 74), (74, 75, 77, 76), (76, 77, 79, 78), (78, 79, 81, 80), (80, 81, 83, 82), (82, 83, 85, 84), (84, 85, 87, 86), (86, 87, 89, 88), (88, 89, 91, 90), (90, 91, 93, 92), (75, 73, 95, 93, 91, 89, 87, 85, 83, 81, 79, 77), (92, 93, 95, 94), (94, 95, 73, 72), (72, 74, 76, 78, 80, 82, 84, 86, 88, 90, 92, 94), (96, 97, 99, 98), (98, 99, 101, 100), (100, 101, 103, 102), (102, 103, 105, 104), (104, 105, 107, 106), (106, 107, 109, 108), (108, 109, 111, 110), (110, 111, 113, 112), (112, 113, 115, 114), (114, 115, 117, 116), (99, 97, 119, 117, 115, 113, 111, 109, 107, 105, 103, 101), (116, 117, 119, 118), (118, 119, 97, 96), (96, 98, 100, 102, 104, 106, 108, 110, 112, 114, 116, 118), (120, 121, 123, 122), (122, 123, 125, 124), (124, 125, 127, 126), (126, 127, 129, 128), (128, 129, 131, 130), (130, 131, 133, 132), (132, 133, 135, 134), (134, 135, 137, 136), (136, 137, 139, 138), (138, 139, 141, 140), (123, 121, 143, 141, 139, 137, 135, 133, 131, 129, 127, 125), (140, 141, 143, 142), (142, 143, 121, 120), (120, 122, 124, 126, 128, 130, 132, 134, 136, 138, 140, 142), (144, 145, 147, 146), (146, 147, 149, 148), (148, 149, 151, 150), (150, 151, 153, 152), (152, 153, 155, 154), (154, 155, 157, 156), (156, 157, 159, 158), (158, 159, 161, 160), (160, 161, 163, 162), (162, 163, 165, 164), (147, 145, 167, 165, 163, 161, 159, 157, 155, 153, 151, 149), (164, 165, 167, 166), (166, 167, 145, 144), (144, 146, 148, 150, 152, 154, 156, 158, 160, 162, 164, 166), (168, 169, 171, 170), (170, 171, 173, 172), (172, 173, 175, 174), (174, 175, 177, 176), (176, 177, 179, 178), (178, 179, 181, 180), (180, 181, 183, 182), (182, 183, 185, 184), (184, 185, 187, 186), (186, 187, 189, 188), (171, 169, 191, 189, 187, 185, 183, 181, 179, 177, 175, 173), (188, 189, 191, 190), (190, 191, 169, 168), (168, 170, 172, 174, 176, 178, 180, 182, 184, 186, 188, 190)])
me_cylinder.use_remesh_preserve_volume = False
me_cylinder.use_remesh_preserve_attributes = False
me_cylinder.use_mirror_vertex_groups = False
me_cylinder.update()
me_cylinder_001 = bpy.data.meshes.new('Cylinder.001')
me_cylinder_001.from_pydata([(3.202, -0.1059, -1.488e-07), (3.216, 0.8772, -7.765e-09), (3.612, 0.1555, -6.555e-09), (3.623, 0.8772, -7.765e-09), (3.202, -0.1172, -0.06462), (3.216, 0.8065, -0.4008), (3.612, 0.1284, -0.154), (3.623, 0.8065, -0.4008), (3.202, -0.1501, -0.1214), (3.216, 0.603, -0.7533), (3.612, 0.05017, -0.2894), (3.623, 0.603, -0.7533), (3.202, -0.2003, -0.1636), (3.216, 0.2912, -1.015), (3.612, -0.06963, -0.39), (3.623, 0.2912, -1.015), (3.202, -0.262, -0.1861), (3.216, -0.09128, -1.154), (3.612, -0.2166, -0.4435), (3.623, -0.09128, -1.154), (3.202, -0.3276, -0.1861), (3.216, -0.4983, -1.154), (3.612, -0.373, -0.4435), (3.623, -0.4983, -1.154), (3.202, -0.3892, -0.1636), (3.216, -0.8808, -1.015), (3.612, -0.5199, -0.39), (3.623, -0.8808, -1.015), (3.202, -0.4395, -0.1214), (3.216, -1.193, -0.7533), (3.612, -0.6397, -0.2894), (3.623, -1.193, -0.7533), (3.202, -0.4723, -0.06462), (3.216, -1.396, -0.4008), (3.612, -0.7179, -0.154), (3.623, -1.396, -0.4008), (3.202, -0.4837, 2.927e-07), (3.216, -1.467, -7.765e-09), (3.612, -0.7451, 1.246e-07), (3.623, -1.467, -7.765e-09), (3.202, -0.4723, 0.06462), (3.216, -1.396, 0.4008), (3.612, -0.7179, 0.154), (3.623, -1.396, 0.4008), (3.202, -0.4395, 0.1214), (3.216, -1.193, 0.7533), (3.612, -0.6397, 0.2894), (3.623, -1.193, 0.7533), (3.202, -0.3892, 0.1636), (3.216, -0.8808, 1.015), (3.612, -0.5199, 0.39), (3.623, -0.8808, 1.015), (3.202, -0.3276, 0.1861), (3.216, -0.4983, 1.154), (3.612, -0.373, 0.4435), (3.623, -0.4983, 1.154), (3.202, -0.262, 0.1861), (3.216, -0.09128, 1.154), (3.612, -0.2166, 0.4435), (3.623, -0.09128, 1.154), (3.202, -0.2003, 0.1636), (3.216, 0.2912, 1.015), (3.612, -0.06963, 0.39), (3.623, 0.2912, 1.015), (3.202, -0.1501, 0.1214), (3.216, 0.603, 0.7533), (3.612, 0.05017, 0.2894), (3.623, 0.603, 0.7533), (3.202, -0.1172, 0.06462), (3.216, 0.8065, 0.4008), (3.612, 0.1284, 0.154), (3.623, 0.8065, 0.4008), (3.69, 0.8087, -3.008e-08), (3.69, 0.7421, -0.3774), (3.69, 0.5505, -0.7093), (3.69, 0.257, -0.9556), (3.69, -0.1032, -1.087), (3.69, -0.4864, -1.087), (3.69, -0.8465, -0.9556), (3.69, -1.14, -0.7093), (3.69, -1.332, -0.3774), (3.69, -1.398, 1.701e-08), (3.69, -1.332, 0.3774), (3.69, -1.14, 0.7093), (3.69, -0.8465, 0.9556), (3.69, -0.4864, 1.087), (3.69, -0.1032, 1.087), (3.69, 0.257, 0.9556), (3.69, 0.5505, 0.7093), (3.69, 0.7421, 0.3774), (3.69, 0.5818, -3.384e-08), (3.69, 0.529, -0.2998), (3.69, 0.3767, -0.5635), (3.69, 0.1435, -0.7592), (3.69, -0.1426, -0.8633), (3.69, -0.447, -0.8633), (3.69, -0.7331, -0.7592), (3.69, -0.9663, -0.5635), (3.69, -1.119, -0.2998), (3.69, -1.171, 3.738e-08), (3.69, -1.119, 0.2998), (3.69, -0.9663, 0.5635), (3.69, -0.7331, 0.7592), (3.69, -0.447, 0.8633), (3.69, -0.1426, 0.8633), (3.69, 0.1435, 0.7592), (3.69, 0.3767, 0.5635), (3.69, 0.529, 0.2998), (3.612, 0.4842, -2.893e-08), (3.612, 0.4372, -0.2664), (3.612, 0.3019, -0.5007), (3.612, 0.09469, -0.6746), (3.612, -0.1595, -0.7671), (3.612, -0.43, -0.7671), (3.612, -0.6843, -0.6746), (3.612, -0.8915, -0.5007), (3.612, -1.027, -0.2664), (3.612, -1.074, 4.504e-08), (3.612, -1.027, 0.2664), (3.612, -0.8915, 0.5007), (3.612, -0.6843, 0.6746), (3.612, -0.43, 0.7671), (3.612, -0.1595, 0.7671), (3.612, 0.09469, 0.6746), (3.612, 0.3019, 0.5007), (3.612, 0.4372, 0.2664), (3.655, -0.1066, 1.723e-08), (3.655, -0.1179, -0.06436), (3.655, -0.1506, -0.121), (3.655, -0.2007, -0.163), (3.655, -0.2621, -0.1853), (3.655, -0.3275, -0.1853), (3.655, -0.3889, -0.163), (3.655, -0.4389, -0.121), (3.655, -0.4716, -0.06436), (3.655, -0.483, 1.272e-07), (3.655, -0.4716, 0.06436), (3.655, -0.4389, 0.121), (3.655, -0.3889, 0.163), (3.655, -0.3275, 0.1853), (3.655, -0.2621, 0.1853), (3.655, -0.2007, 0.163), (3.655, -0.1506, 0.121), (3.655, -0.1179, 0.06436), (3.655, 0.118, -5.202e-09), (3.655, 0.09314, -0.1412), (3.655, 0.02146, -0.2654), (3.655, -0.08837, -0.3575), (3.655, -0.2231, -0.4065), (3.655, -0.3665, -0.4065), (3.655, -0.5012, -0.3575), (3.655, -0.611, -0.2654), (3.655, -0.6827, -0.1412), (3.655, -0.7076, 1.15e-07), (3.655, -0.6827, 0.1412), (3.655, -0.611, 0.2654), (3.655, -0.5012, 0.3575), (3.655, -0.3665, 0.4065), (3.655, -0.2231, 0.4065), (3.655, -0.08837, 0.3575), (3.655, 0.02146, 0.2654), (3.655, 0.09314, 0.1412), (3.72, -0.1066, 1.723e-08), (3.72, -0.1179, -0.06436), (3.72, -0.1506, -0.121), (3.72, -0.2007, -0.163), (3.72, -0.2621, -0.1853), (3.72, -0.3275, -0.1853), (3.72, -0.3889, -0.163), (3.72, -0.4389, -0.121), (3.72, -0.4716, -0.06436), (3.72, -0.483, 1.272e-07), (3.72, -0.4716, 0.06436), (3.72, -0.4389, 0.121), (3.72, -0.3889, 0.163), (3.72, -0.3275, 0.1853), (3.72, -0.2621, 0.1853), (3.72, -0.2007, 0.163), (3.72, -0.1506, 0.121), (3.72, -0.1179, 0.06436), (3.149, 0.7421, -0.3774), (3.149, 0.8087, -3.118e-08), (3.149, 0.5505, -0.7093), (3.149, 0.257, -0.9556), (3.149, -0.1032, -1.087), (3.149, -0.4864, -1.087), (3.149, -0.8465, -0.9556), (3.149, -1.14, -0.7093), (3.149, -1.332, -0.3774), (3.149, -1.398, 1.591e-08), (3.149, -1.332, 0.3774), (3.149, -1.14, 0.7093), (3.149, -0.8465, 0.9556), (3.149, -0.4864, 1.087), (3.149, -0.1032, 1.087), (3.149, 0.257, 0.9556), (3.149, 0.5505, 0.7093), (3.149, 0.7421, 0.3774)], [], [(69, 71, 3, 1), (9, 11, 15, 13), (13, 15, 19, 17), (17, 19, 23, 21), (21, 23, 27, 25), (25, 27, 31, 29), (29, 31, 35, 33), (33, 35, 39, 37), (37, 39, 43, 41), (41, 43, 47, 45), (45, 47, 51, 49), (49, 51, 55, 53), (53, 55, 59, 57), (57, 59, 63, 61), (61, 63, 67, 65), (65, 67, 71, 69), (5, 7, 11, 9), (62, 58, 158, 159), (1, 3, 7, 5), (1, 5, 180, 181), (7, 3, 72, 73), (5, 9, 182, 180), (11, 7, 73, 74), (9, 13, 183, 182), (15, 11, 74, 75), (13, 17, 184, 183), (19, 15, 75, 76), (17, 21, 185, 184), (23, 19, 76, 77), (21, 25, 186, 185), (27, 23, 77, 78), (25, 29, 187, 186), (31, 27, 78, 79), (29, 33, 188, 187), (35, 31, 79, 80), (33, 37, 189, 188), (39, 35, 80, 81), (37, 41, 190, 189), (43, 39, 81, 82), (41, 45, 191, 190), (47, 43, 82, 83), (45, 49, 192, 191), (51, 47, 83, 84), (49, 53, 193, 192), (55, 51, 84, 85), (53, 57, 194, 193), (59, 55, 85, 86), (57, 61, 195, 194), (63, 59, 86, 87), (61, 65, 196, 195), (67, 63, 87, 88), (65, 69, 197, 196), (71, 67, 88, 89), (69, 1, 181, 197), (3, 71, 89, 72), (90, 91, 73, 72), (91, 92, 74, 73), (92, 93, 75, 74), (93, 94, 76, 75), (94, 95, 77, 76), (95, 96, 78, 77), (96, 97, 79, 78), (97, 98, 80, 79), (98, 99, 81, 80), (99, 100, 82, 81), (100, 101, 83, 82), (101, 102, 84, 83), (102, 103, 85, 84), (103, 104, 86, 85), (104, 105, 87, 86), (105, 106, 88, 87), (106, 107, 89, 88), (107, 90, 72, 89), (108, 109, 91, 90), (109, 110, 92, 91), (110, 111, 93, 92), (111, 112, 94, 93), (112, 113, 95, 94), (113, 114, 96, 95), (114, 115, 97, 96), (115, 116, 98, 97), (116, 117, 99, 98), (117, 118, 100, 99), (118, 119, 101, 100), (119, 120, 102, 101), (120, 121, 103, 102), (121, 122, 104, 103), (122, 123, 105, 104), (123, 124, 106, 105), (124, 125, 107, 106), (125, 108, 90, 107), (2, 6, 109, 108), (6, 10, 110, 109), (10, 14, 111, 110), (14, 18, 112, 111), (18, 22, 113, 112), (22, 26, 114, 113), (26, 30, 115, 114), (30, 34, 116, 115), (34, 38, 117, 116), (38, 42, 118, 117), (42, 46, 119, 118), (46, 50, 120, 119), (50, 54, 121, 120), (54, 58, 122, 121), (58, 62, 123, 122), (62, 66, 124, 123), (66, 70, 125, 124), (70, 2, 108, 125), (134, 133, 169, 170), (34, 30, 151, 152), (6, 2, 144, 145), (66, 62, 159, 160), (38, 34, 152, 153), (10, 6, 145, 146), (70, 66, 160, 161), (42, 38, 153, 154), (14, 10, 146, 147), (2, 70, 161, 144), (46, 42, 154, 155), (18, 14, 147, 148), (50, 46, 155, 156), (22, 18, 148, 149), (54, 50, 156, 157), (26, 22, 149, 150), (58, 54, 157, 158), (30, 26, 150, 151), (126, 127, 145, 144), (127, 128, 146, 145), (128, 129, 147, 146), (129, 130, 148, 147), (130, 131, 149, 148), (131, 132, 150, 149), (132, 133, 151, 150), (133, 134, 152, 151), (134, 135, 153, 152), (135, 136, 154, 153), (136, 137, 155, 154), (137, 138, 156, 155), (138, 139, 157, 156), (139, 140, 158, 157), (140, 141, 159, 158), (141, 142, 160, 159), (142, 143, 161, 160), (143, 126, 144, 161), (163, 162, 179, 178, 177, 176, 175, 174, 173, 172, 171, 170, 169, 168, 167, 166, 165, 164), (127, 126, 162, 163), (142, 141, 177, 178), (135, 134, 170, 171), (128, 127, 163, 164), (143, 142, 178, 179), (136, 135, 171, 172), (129, 128, 164, 165), (126, 143, 179, 162), (137, 136, 172, 173), (130, 129, 165, 166), (138, 137, 173, 174), (131, 130, 166, 167), (139, 138, 174, 175), (132, 131, 167, 168), (140, 139, 175, 176), (133, 132, 168, 169), (141, 140, 176, 177), (4, 0, 181, 180), (8, 4, 180, 182), (12, 8, 182, 183), (16, 12, 183, 184), (20, 16, 184, 185), (24, 20, 185, 186), (28, 24, 186, 187), (32, 28, 187, 188), (36, 32, 188, 189), (40, 36, 189, 190), (44, 40, 190, 191), (48, 44, 191, 192), (52, 48, 192, 193), (56, 52, 193, 194), (60, 56, 194, 195), (64, 60, 195, 196), (68, 64, 196, 197), (0, 68, 197, 181), (4, 8, 12, 16, 20, 24, 28, 32, 36, 40, 44, 48, 52, 56, 60, 64, 68, 0)])
me_cylinder_001.use_remesh_preserve_volume = False
me_cylinder_001.use_remesh_preserve_attributes = False
me_cylinder_001.use_mirror_vertex_groups = False
me_cylinder_001.update()
me_cube = bpy.data.meshes.new('Cube')
me_cube.from_pydata([(3.0, 0.5627, 0.7744), (3.0, -1.188, 0.7744), (3.0, 0.5627, -0.7744), (3.0, -1.188, -0.7744), (3.174, -1.188, 0.7744), (3.229, -1.117, 0.708), (3.229, 0.4924, 0.708), (3.174, 0.5627, 0.7744), (3.174, 0.5627, -0.7744), (3.229, 0.4924, -0.708), (3.229, -1.117, -0.708), (3.174, -1.188, -0.7744), (3.202, -0.1213, -1.705e-07), (3.202, -0.1344, -0.07405), (3.202, -0.172, -0.1392), (3.202, -0.2296, -0.1875), (3.202, -0.3002, -0.2132), (3.202, -0.3754, -0.2132), (3.202, -0.4461, -0.1875), (3.202, -0.5037, -0.1392), (3.202, -0.5413, -0.07405), (3.202, -0.5543, 3.354e-07), (3.202, -0.5413, 0.07405), (3.202, -0.5037, 0.1392), (3.202, -0.4461, 0.1875), (3.202, -0.3754, 0.2132), (3.202, -0.3002, 0.2132), (3.202, -0.2296, 0.1875), (3.202, -0.172, 0.1392), (3.202, -0.1344, 0.07405), (3.313, -0.1213, -1.705e-07), (3.313, -0.1344, -0.07405), (3.313, -0.172, -0.1392), (3.313, -0.2296, -0.1875), (3.313, -0.3002, -0.2132), (3.313, -0.3754, -0.2132), (3.313, -0.4461, -0.1875), (3.313, -0.5037, -0.1392), (3.313, -0.5413, -0.07405), (3.313, -0.5543, 3.354e-07), (3.313, -0.5413, 0.07405), (3.313, -0.5037, 0.1392), (3.313, -0.4461, 0.1875), (3.313, -0.3754, 0.2132), (3.313, -0.3002, 0.2132), (3.313, -0.2296, 0.1875), (3.313, -0.172, 0.1392), (3.313, -0.1344, 0.07405)], [], [(2, 0, 7, 8), (1, 0, 2, 3), (1, 3, 11, 4), (0, 1, 4, 7), (3, 2, 8, 11), (5, 6, 7, 4), (9, 10, 11, 8), (8, 7, 6, 9), (4, 11, 10, 5), (9, 6, 5, 10), (23, 22, 40, 41), (16, 15, 33, 34), (24, 23, 41, 42), (17, 16, 34, 35), (25, 24, 42, 43), (18, 17, 35, 36), (26, 25, 43, 44), (19, 18, 36, 37), (27, 26, 44, 45), (20, 19, 37, 38), (13, 12, 30, 31), (28, 27, 45, 46), (21, 20, 38, 39), (14, 13, 31, 32), (29, 28, 46, 47), (22, 21, 39, 40), (15, 14, 32, 33), (12, 29, 47, 30)])
me_cube.materials.append(mat_material)
me_cube.use_remesh_preserve_volume = False
me_cube.use_remesh_preserve_attributes = False
me_cube.use_mirror_vertex_groups = False
me_cube.update()
me_circle = bpy.data.meshes.new('Circle')
me_circle.from_pydata([(-1.389, 1.01, -0.05879), (-1.154, 0.9872, -0.05879), (-0.9281, 0.9187, -0.05879), (-0.72, 0.8075, -0.05879), (-0.5377, 0.6578, -0.05879), (-0.388, 0.4755, -0.05879), (-0.2768, 0.2674, -0.05879), (-0.2083, 0.04164, -0.05879), (-0.1852, -0.1931, -0.05879), (-0.2083, -0.4279, -0.05879), (-0.2768, -0.6537, -0.05879), (-0.388, -0.8617, -0.05879), (-0.5377, -1.044, -0.05879), (-0.72, -1.194, -0.05879), (-0.9281, -1.305, -0.05879), (-1.154, -1.373, -0.05879), (-1.389, -1.397, -0.05879), (-1.623, -1.373, -0.05879), (-1.849, -1.305, -0.05879), (-2.057, -1.194, -0.05879), (-2.24, -1.044, -0.05879), (-2.389, -0.8617, -0.05879), (-2.5, -0.6537, -0.05879), (-2.569, -0.4279, -0.05879), (-2.592, -0.1931, -0.05879), (-2.569, 0.04164, -0.05879), (-2.5, 0.2674, -0.05879), (-2.389, 0.4755, -0.05879), (-2.24, 0.6578, -0.05879), (-2.057, 0.8075, -0.05879), (-1.849, 0.9187, -0.05879), (-1.623, 0.9872, -0.05879), (-1.154, 0.9872, 0.02519), (-1.389, 1.01, 0.02519), (-0.9281, 0.9187, 0.02519), (-0.72, 0.8075, 0.02519), (-0.5377, 0.6578, 0.02519), (-0.388, 0.4755, 0.02519), (-0.2768, 0.2674, 0.02519), (-0.2083, 0.04164, 0.02519), (-0.1852, -0.1931, 0.02519), (-0.2083, -0.4279, 0.02519), (-0.2768, -0.6537, 0.02519), (-0.388, -0.8617, 0.02519), (-0.5377, -1.044, 0.02519), (-0.72, -1.194, 0.02519), (-0.9281, -1.305, 0.02519), (-1.154, -1.373, 0.02519), (-1.389, -1.397, 0.02519), (-1.623, -1.373, 0.02519), (-1.849, -1.305, 0.02519), (-2.057, -1.194, 0.02519), (-2.24, -1.044, 0.02519), (-2.389, -0.8617, 0.02519), (-2.5, -0.6537, 0.02519), (-2.569, -0.4279, 0.02519), (-2.592, -0.1931, 0.02519), (-2.569, 0.04164, 0.02519), (-2.5, 0.2674, 0.02519), (-2.389, 0.4755, 0.02519), (-2.24, 0.6578, 0.02519), (-2.057, 0.8075, 0.02519), (-1.849, 0.9187, 0.02519), (-1.623, 0.9872, 0.02519), (-1.142, -1.493, -0.05879), (-1.142, -1.493, 0.02519), (-1.4, -1.516, -0.05879), (-1.4, -1.516, 0.02519), (-1.658, -1.489, -0.05879), (-1.658, -1.489, 0.02519), (-1.906, -1.411, -0.05879), (-1.906, -1.411, 0.02519), (-2.134, -1.287, -0.05879), (-2.134, -1.287, 0.02519), (-2.333, -1.12, -0.05879), (-2.333, -1.12, 0.02519), (-0.8931, -1.42, -0.05879), (-0.8931, -1.42, 0.02519), (-0.6633, -1.3, -0.05879), (-0.6633, -1.3, 0.02519), (-0.4613, -1.137, -0.05879), (-0.4613, -1.137, 0.02519), (-0.295, -0.9381, -0.05879), (-0.295, -0.9381, 0.02519), (-2.495, -0.9185, -0.05879), (-2.495, -0.9185, 0.02519), (-2.616, -0.6886, -0.05879), (-2.616, -0.6886, 0.02519), (-0.1706, -0.7104, -0.05879), (-0.1706, -0.7104, 0.02519), (-0.09313, -0.4629, -0.05879), (-0.09313, -0.4629, 0.02519), (-2.689, -0.4397, -0.05879), (-2.689, -0.4397, 0.02519), (-2.316, 0.7509, -0.05879), (-2.316, 0.7509, 0.02519), (-2.482, 0.5518, -0.05879), (-2.482, 0.5518, 0.02519), (-2.607, 0.3241, -0.05879), (-2.607, 0.3241, 0.02519), (-2.684, 0.07658, -0.05879), (-2.684, 0.07658, 0.02519), (-2.712, -0.1813, -0.05879), (-2.712, -0.1813, 0.02519), (-2.114, 0.9136, -0.05879), (-2.114, 0.9136, 0.02519), (-1.884, 1.034, -0.05879), (-1.884, 1.034, 0.02519), (-1.635, 1.107, -0.05879), (-1.635, 1.107, 0.02519), (-1.377, 1.13, -0.05879), (-1.377, 1.13, 0.02519), (-1.119, 1.102, -0.05879), (-1.119, 1.102, 0.02519), (-0.8714, 1.025, -0.05879), (-0.8714, 1.025, 0.02519), (-0.6437, 0.9005, -0.05879), (-0.6437, 0.9005, 0.02519), (-0.4446, 0.7342, -0.05879), (-0.4446, 0.7342, 0.02519), (-0.0654, -0.2049, -0.05879), (-0.0654, -0.2049, 0.02519), (-0.08853, 0.05344, -0.05879), (-0.08853, 0.05344, 0.02519), (-0.1616, 0.3023, -0.05879), (-0.1616, 0.3023, 0.02519), (-0.2819, 0.5322, -0.05879), (-0.2819, 0.5322, 0.02519), (-1.389, -0.0728, -0.136), (-1.304, -0.108, -0.136), (-1.268, -0.1931, -0.136), (-1.304, -0.2782, -0.136), (-1.389, -0.3135, -0.136), (-1.474, -0.2782, -0.136), (-1.509, -0.1931, -0.136), (-1.474, -0.108, -0.136), (-1.389, -0.0728, 0.1024), (-1.304, -0.108, 0.1024), (-1.268, -0.1931, 0.1024), (-1.304, -0.2782, 0.1024), (-1.389, -0.3135, 0.1024), (-1.474, -0.2782, 0.1024), (-1.509, -0.1931, 0.1024), (-1.474, -0.108, 0.1024)], [], [(6, 124, 7), (21, 74, 75, 53), (40, 123, 39), (53, 85, 84, 21), (22, 86, 23), (56, 93, 55), (42, 89, 88, 10), (24, 102, 25), (11, 82, 12), (58, 101, 57), (45, 81, 44), (26, 98, 27), (13, 78, 14), (28, 96, 97, 60), (47, 77, 46), (32, 113, 112, 1), (28, 94, 29), (15, 64, 16), (2, 114, 3), (62, 105, 61), (49, 67, 48), (36, 117, 35), (31, 106, 107, 63), (17, 68, 18), (63, 109, 108, 31), (51, 71, 50), (37, 127, 126, 5), (52, 73, 51), (47, 65, 64, 15), (48, 65, 47), (16, 64, 65, 48), (17, 66, 67, 49), (16, 66, 17), (48, 67, 66, 16), (49, 69, 68, 17), (50, 69, 49), (18, 68, 69, 50), (18, 70, 19), (19, 70, 71, 51), (50, 71, 70, 18), (51, 73, 72, 19), (20, 72, 73, 52), (19, 72, 20), (20, 74, 21), (52, 75, 74, 20), (53, 75, 52), (76, 77, 47, 15), (14, 76, 15), (46, 77, 76, 14), (78, 79, 46, 14), (46, 79, 45), (45, 79, 78, 13), (80, 81, 45, 13), (12, 80, 13), (44, 81, 80, 12), (82, 83, 44, 12), (44, 83, 43), (43, 83, 82, 11), (54, 85, 53), (22, 84, 85, 54), (21, 84, 22), (23, 86, 87, 55), (54, 87, 86, 22), (55, 87, 54), (88, 89, 43, 11), (43, 89, 42), (10, 88, 11), (90, 91, 42, 10), (41, 91, 90, 9), (9, 90, 10), (42, 91, 41), (24, 92, 93, 56), (55, 93, 92, 23), (23, 92, 24), (60, 95, 94, 28), (29, 94, 95, 61), (61, 95, 60), (60, 97, 59), (59, 97, 96, 27), (27, 96, 28), (27, 98, 99, 59), (58, 99, 98, 26), (59, 99, 58), (26, 100, 101, 58), (57, 101, 100, 25), (25, 100, 26), (25, 102, 103, 57), (56, 103, 102, 24), (57, 103, 56), (61, 105, 104, 29), (29, 104, 30), (30, 104, 105, 62), (63, 107, 62), (62, 107, 106, 30), (30, 106, 31), (108, 109, 33, 0), (31, 108, 0), (33, 109, 63), (110, 111, 32, 1), (0, 110, 1), (33, 111, 110, 0), (32, 111, 33), (112, 113, 34, 2), (34, 113, 32), (1, 112, 2), (114, 115, 35, 3), (35, 115, 34), (34, 115, 114, 2), (116, 117, 36, 4), (35, 117, 116, 3), (3, 116, 4), (118, 119, 37, 5), (4, 118, 5), (37, 119, 36), (36, 119, 118, 4), (120, 121, 41, 9), (40, 121, 120, 8), (41, 121, 40), (8, 120, 9), (122, 123, 40, 8), (39, 123, 122, 7), (7, 122, 8), (124, 125, 39, 7), (39, 125, 38), (38, 125, 124, 6), (126, 127, 38, 6), (38, 127, 37), (5, 126, 6), (131, 139, 140, 132), (129, 137, 138, 130), (134, 142, 143, 135), (132, 140, 141, 133), (130, 138, 139, 131), (128, 136, 137, 129), (135, 143, 136, 128), (133, 141, 142, 134), (63, 143, 136, 33), (55, 141, 142, 56), (47, 139, 140, 48), (39, 137, 138, 40), (23, 24, 134, 133), (31, 0, 128, 135), (7, 8, 130, 129), (15, 16, 132, 131), (62, 143, 63), (61, 143, 62), (60, 143, 61), (59, 142, 143, 60), (58, 142, 59), (57, 142, 58), (56, 142, 57), (54, 141, 55), (53, 141, 54), (52, 141, 53), (51, 140, 141, 52), (50, 140, 51), (49, 140, 50), (48, 140, 49), (46, 139, 47), (45, 139, 46), (44, 139, 45), (43, 138, 139, 44), (42, 138, 43), (41, 138, 42), (40, 138, 41), (35, 136, 137, 36), (34, 136, 35), (33, 136, 32), (32, 136, 34), (38, 137, 39), (37, 137, 38), (36, 137, 37), (19, 20, 133, 132), (27, 28, 135, 134), (3, 4, 129, 128), (11, 12, 131, 130), (4, 5, 129), (5, 6, 129), (6, 7, 129), (8, 9, 130), (9, 10, 130), (10, 11, 130), (12, 13, 131), (13, 14, 131), (14, 15, 131), (16, 17, 132), (17, 18, 132), (18, 19, 132), (20, 21, 133), (21, 22, 133), (22, 23, 133), (24, 25, 134), (25, 26, 134), (26, 27, 134), (28, 29, 135), (29, 30, 135), (30, 31, 135), (0, 1, 128), (1, 2, 128), (2, 3, 128)])
me_circle.use_remesh_preserve_volume = False
me_circle.use_remesh_preserve_attributes = False
me_circle.use_mirror_vertex_groups = False
me_circle.update()

# ---- objects
ob_spike_right = bpy.data.objects.new('Spike right', me_cone_002)
ob_spike_left = bpy.data.objects.new('Spike left', me_cone_001)
ob_rear_frame = bpy.data.objects.new('Rear frame', me_cylinder_003)
ob_sphere = bpy.data.objects.new('Sphere', me_sphere)
ob_wheel_left = bpy.data.objects.new('Wheel left', me_cylinder_005)
ob_body_wheel_attachment_left = bpy.data.objects.new('Body wheel attachment left', me_cube_009)
ob_body_rear_right = bpy.data.objects.new('Body rear right', me_cube_008)
ob_body_side_right = bpy.data.objects.new('Body side right', me_cube_007)
ob_saw_blade_right = bpy.data.objects.new('Saw blade right', me_circle_002)
ob_body_bottom = bpy.data.objects.new('Body bottom', me_cube_005)
ob_body_top = bpy.data.objects.new('Body top', me_cube_004)
ob_body_rear_left = bpy.data.objects.new('Body rear left', me_cube_003)
ob_body_side_left = bpy.data.objects.new('Body side left', me_cube_002)
ob_body_front = bpy.data.objects.new('Body front', me_cube_001)
ob_weapon_frame = bpy.data.objects.new('Weapon frame', me_cylinder_002)
ob_frame = bpy.data.objects.new('Frame', me_cylinder)
ob_wheel_right = bpy.data.objects.new('Wheel right', me_cylinder_001)
ob_body_wheel_attachment_right = bpy.data.objects.new('Body wheel attachment right', me_cube)
ob_saw_blade_left = bpy.data.objects.new('Saw blade left', me_circle)

# ---- transforms, parenting, visibility, modifiers, constraints
ob_spike_right.location = (0.0, 5.166, 0.0)
ob_spike_right.rotation_euler = (-1.571, -0.0, 0.0)
ob_spike_right.scale = (0.1431, 0.1431, 0.2173)
ob_spike_right.lineart.crease_threshold = 0.0
ob_spike_left.location = (0.0, 5.166, 0.0)
ob_spike_left.rotation_euler = (-1.571, -0.0, 0.0)
ob_spike_left.scale = (0.1431, 0.1431, 0.2173)
ob_spike_left.lineart.crease_threshold = 0.0
ob_rear_frame.location = (-1.509e-08, 4.309, 0.6879)
ob_rear_frame.lineart.crease_threshold = 0.0
_m = ob_rear_frame.modifiers.new('Mirror', 'MIRROR')
_m.use_clip = True
ob_sphere.location = (0.0, 5.916, 0.0)
ob_sphere.scale = (0.2, 0.2, 0.2)
ob_sphere.lineart.crease_threshold = 0.0
ob_wheel_left.location = (-0.1103, 0.0, 0.0)
ob_wheel_left.scale = (-1.0, 1.146, 1.146)
ob_wheel_left.lineart.crease_threshold = 0.0
ob_body_wheel_attachment_left.location = (0.0, 0.0, 0.0)
ob_body_wheel_attachment_left.scale = (-1.0, 1.0, 1.0)
ob_body_wheel_attachment_left.lock_rotations_4d = False
ob_body_wheel_attachment_left.empty_display_type = 'ARROWS'
ob_body_wheel_attachment_left.lineart.crease_threshold = 0.0
ob_body_rear_right.location = (0.0, -0.9953, 0.0)
ob_body_rear_right.lineart.crease_threshold = 0.0
ob_body_side_right.location = (0.0, -0.9953, 0.0)
ob_body_side_right.lineart.crease_threshold = 0.0
ob_saw_blade_right.location = (-0.01019, -3.726, 6.657e-10)
ob_saw_blade_right.lineart.crease_threshold = 0.0
ob_body_bottom.location = (0.0, 0.0, -1.9)
ob_body_bottom.lineart.crease_threshold = 0.0
_m = ob_body_bottom.modifiers.new('Mirror', 'MIRROR')
_m.use_clip = True
ob_body_top.location = (0.0, 0.0, 0.0)
ob_body_top.lineart.crease_threshold = 0.0
_m = ob_body_top.modifiers.new('Mirror', 'MIRROR')
_m.use_clip = True
ob_body_rear_left.location = (0.0, -0.9953, 0.0)
ob_body_rear_left.lineart.crease_threshold = 0.0
ob_body_side_left.location = (0.0, -0.9953, 0.0)
ob_body_side_left.lineart.crease_threshold = 0.0
ob_body_front.location = (0.0, -0.9953, 0.0)
ob_body_front.lineart.crease_threshold = 0.0
_m = ob_body_front.modifiers.new('Mirror', 'MIRROR')
_m.use_clip = True
ob_weapon_frame.location = (-1.509e-08, -3.221, 0.6879)
ob_weapon_frame.lineart.crease_threshold = 0.0
_m = ob_weapon_frame.modifiers.new('Mirror', 'MIRROR')
_m.use_clip = True
ob_frame.location = (0.0, 0.0, 0.0)
ob_frame.lineart.crease_threshold = 0.0
_m = ob_frame.modifiers.new('Mirror', 'MIRROR')
_m.use_clip = True
ob_wheel_right.location = (0.1146, 0.0, 0.0)
ob_wheel_right.scale = (1.0, 1.146, 1.146)
ob_wheel_right.lineart.crease_threshold = 0.0
ob_body_wheel_attachment_right.location = (0.0, 0.0, 0.0)
ob_body_wheel_attachment_right.lock_rotations_4d = False
ob_body_wheel_attachment_right.empty_display_type = 'ARROWS'
ob_body_wheel_attachment_right.lineart.crease_threshold = 0.0
ob_saw_blade_left.location = (-0.01019, -3.726, 6.657e-10)
ob_saw_blade_left.lineart.crease_threshold = 0.0

# ---- collection membership
col_collection_1.objects.link(ob_spike_right)
col_collection_1.objects.link(ob_spike_left)
col_collection_1.objects.link(ob_rear_frame)
col_collection_1.objects.link(ob_sphere)
col_collection_1.objects.link(ob_wheel_left)
col_collection_1.objects.link(ob_body_wheel_attachment_left)
col_collection_1.objects.link(ob_body_rear_right)
col_collection_1.objects.link(ob_body_side_right)
col_collection_1.objects.link(ob_saw_blade_right)
col_collection_1.objects.link(ob_body_bottom)
col_collection_1.objects.link(ob_body_top)
col_collection_1.objects.link(ob_body_rear_left)
col_collection_1.objects.link(ob_body_side_left)
col_collection_1.objects.link(ob_body_front)
col_collection_1.objects.link(ob_weapon_frame)
col_collection_1.objects.link(ob_frame)
col_collection_1.objects.link(ob_wheel_right)
col_collection_1.objects.link(ob_body_wheel_attachment_right)
col_collection_1.objects.link(ob_saw_blade_left)

# ---- scene / render settings (as saved in the file)
scene.frame_start = 1; scene.frame_end = 250; scene.frame_set(1)
scene.render.engine = 'BLENDER_EEVEE_NEXT'
scene.render.resolution_percentage = 50
scene.render.dither_intensity = 0.0
scene.cycles.use_denoising = False
scene.cycles.samples = 128
scene.cycles.sampling_pattern = 'TABULATED_SOBOL'
scene.cycles.use_adaptive_sampling = False
scene.cycles.use_light_tree = False
scene.cycles.blur_glossy = 0.0
scene.cycles.sample_clamp_indirect = 0.0
scene.view_settings.view_transform = 'Standard'
bpy.context.view_layer.update()

# ---- added for rendering (the .blend has no active camera and no usable light): camera, sun
cam_auto = bpy.data.cameras.new('AutoCamera')
cam_auto.lens = 50.0
cam_auto.sensor_width = 36.0
cam_auto.clip_end = 1000.0
ob_auto_camera = bpy.data.objects.new('AutoCamera', cam_auto)
scene.collection.objects.link(ob_auto_camera)
ob_auto_camera.location = (12.6865, -14.9364, 10.1475)
ob_auto_camera.rotation_euler = (1.09748, -7.21219e-08, 0.694738)
scene.camera = ob_auto_camera
light_auto_sun = bpy.data.lights.new('AutoSun', 'SUN')
light_auto_sun.energy = 3.0
light_auto_sun.angle = 0.0523599
ob_auto_sun = bpy.data.objects.new('AutoSun', light_auto_sun)
scene.collection.objects.link(ob_auto_sun)
ob_auto_sun.rotation_euler = (0.872665, 0.174533, 0.523599)
bpy.context.view_layer.update()
